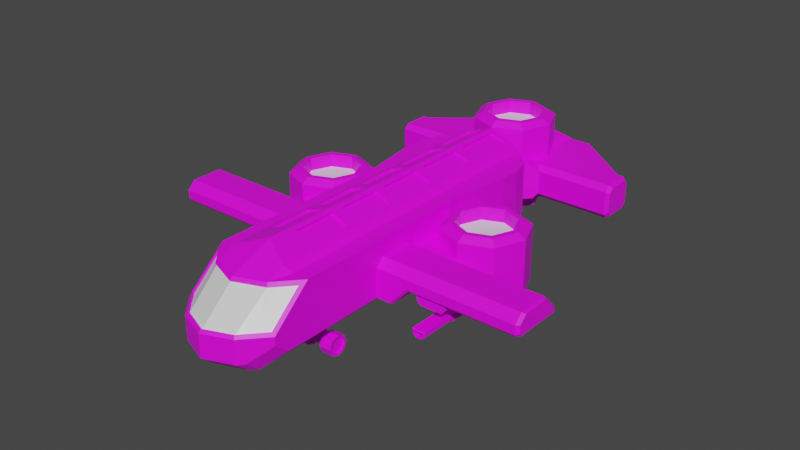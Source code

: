 # Source: VTOL.blend  (saved by Blender 2.91.10; exported with 4.5.12 LTS)
import bpy
from mathutils import Matrix  # noqa: F401  (used for matrix-valued properties, if any)

bpy.ops.wm.read_factory_settings(use_empty=True)
scene = bpy.context.scene
scene.name = 'Scene'

# ---- collections
col_collection = bpy.data.collections.new('Collection'); scene.collection.children.link(col_collection)

# ---- images (referenced by path relative to the original .blend; pixels are not part of the script)
import os
ASSET_DIR = os.environ.get("B2B_ASSET_DIR", "")  # directory of the original .blend (textures are referenced by path, not embedded)
HERE = os.path.dirname(os.path.abspath(__file__))  # packed textures are extracted next to this script under _unpacked/

def load_image(name, relpath, width, height, colorspace="sRGB"):
    """Load a texture the original file referenced (path relative to the .blend, or extracted next to this script)."""
    p = next((c for c in (os.path.join(HERE, relpath), os.path.join(ASSET_DIR, relpath)) if relpath and os.path.exists(c)), "")
    if p:
        img = bpy.data.images.load(p, check_existing=True)
        img.name = name
    else:  # same state as the original file: an image datablock whose file is absent (Cycles renders it pink)
        img = bpy.data.images.new(name, width, height)
        img.source = "FILE"
        img.filepath = "//" + (relpath or name)
    img.colorspace_settings.name = colorspace
    return img
img_green_team_png = load_image('green_team.png', 'green_team.png', 1024, 1024, 'sRGB')

# ---- materials (node trees are filled in below, after node groups)
mat_material_001 = bpy.data.materials.new('Material.001')
mat_material_001.use_transparent_shadow = False
mat_material = bpy.data.materials.new('Material')
mat_material.alpha_threshold = 0.0
mat_material.use_transparent_shadow = False
mat_material.line_color = (0.0, 0.0, 0.0, 1.0)

# ---- material node trees
mat_material_001.use_nodes = True; mat_material_001.node_tree.nodes.clear()
_N = mat_material_001.node_tree.nodes; _L = mat_material_001.node_tree.links
n0 = _N.new('ShaderNodeBsdfPrincipled'); n0.name = 'Principled BSDF'; n0.location = (10, 300)
n0.distribution = 'GGX'
n0.subsurface_method = 'BURLEY'
n0.inputs[3].default_value = 1.45
n0.inputs[27].default_value = (0.0, 0.0, 0.0, 1.0)
n0.inputs[28].default_value = 1.0
n1 = _N.new('ShaderNodeOutputMaterial'); n1.name = 'Material Output'; n1.location = (300, 300)
n2 = _N.new('ShaderNodeTexImage'); n2.name = 'Image Texture'; n2.location = (-280, 280)
n2.image = img_green_team_png
_L.new(n0.outputs[0], n1.inputs[0])
_L.new(n2.outputs[0], n0.inputs[0])
n1.is_active_output = True
mat_material.use_nodes = True; mat_material.node_tree.nodes.clear()
_N = mat_material.node_tree.nodes; _L = mat_material.node_tree.links
n0 = _N.new('ShaderNodeOutputMaterial'); n0.name = 'Material Output'; n0.location = (300, 300)
n1 = _N.new('ShaderNodeBsdfPrincipled'); n1.name = 'Principled BSDF'; n1.location = (10, 300)
n1.distribution = 'GGX'
n1.subsurface_method = 'BURLEY'
n1.inputs[2].default_value = 0.4
n1.inputs[3].default_value = 1.45
n1.inputs[27].default_value = (0.0, 0.0, 0.0, 1.0)
n1.inputs[28].default_value = 1.0
_L.new(n1.outputs[0], n0.inputs[0])
n0.is_active_output = True

# ---- world
world_world = bpy.data.worlds.new('World'); scene.world = world_world
world_world.use_nodes = True; world_world.node_tree.nodes.clear()
_N = world_world.node_tree.nodes; _L = world_world.node_tree.links
n0 = _N.new('ShaderNodeOutputWorld'); n0.name = 'World Output'; n0.location = (300, 300)
n1 = _N.new('ShaderNodeBackground'); n1.name = 'Background'; n1.location = (10, 300)
n1.inputs[0].default_value = (0.05088, 0.05088, 0.05088, 1.0)
_L.new(n1.outputs[0], n0.inputs[0])
n0.is_active_output = True
world_world.color = (0.05088, 0.05088, 0.05088)
world_world.use_sun_shadow = False
world_world.sun_shadow_jitter_overblur = 0.0

# ---- meshes
me_cube = bpy.data.meshes.new('Cube')
me_cube.from_pydata([(0.4206, 3.942, 0.005722), (0.4834, -4.046, 0.005722), (0.4834, 2.316, 0.7113), (0.4834, 2.316, -0.5893), (0.5082, -3.431, 0.5368), (0.0, 2.316, -0.5893), (0.0, -3.633, 0.5421), (0.0, 2.316, 0.8788), (0.4206, 3.942, 0.3056), (0.0, -4.18, 0.05289), (0.0, -3.71, -0.5893), (0.7877, -3.649, 0.06018), (0.4834, -3.71, -0.5893), (0.4834, -3.09, 0.7113), (0.7877, -3.114, 0.5347), (0.0, -2.858, 0.8788), (0.8426, -3.334, 0.005722), (0.8426, -2.71, 0.5893), (0.5736, 2.316, 0.5893), (0.5736, 2.316, -0.5893), (0.5736, 2.316, 0.005722), (0.604, -3.32, 0.5347), (0.5432, -3.919, 0.06019), (0.5736, -3.616, -0.5893), (0.5736, -2.995, 0.5893), (0.574, 2.316, -0.5893), (0.574, -3.615, -0.5893), (0.8426, -3.335, -0.3319), (0.8426, -2.527, 0.5893), (0.0, -2.527, 0.8788), (0.8426, -2.527, 0.005722), (0.0, -2.527, -0.5893), (0.4834, -2.527, -0.5893), (0.4834, -2.527, 0.7113), (0.5736, -2.527, 0.5893), (0.5736, -2.527, -0.5893), (0.574, -2.527, -0.5893), (0.8426, -2.527, -0.3319), (0.8426, 0.2902, 0.005722), (0.574, 0.2902, -0.5893), (0.8426, 0.2902, 0.5893), (0.0, 0.2902, 0.8788), (0.0, 0.2902, -0.5893), (0.4834, 0.2902, -0.5893), (0.4834, 0.2902, 0.7113), (0.5736, 0.2902, 0.5893), (0.5736, 0.2902, -0.5893), (0.8426, 0.2902, -0.3319), (0.8426, -1.604, 0.5893), (0.0, -1.604, 0.8788), (0.0, -1.604, -0.5893), (0.4834, -1.604, -0.5893), (0.4834, -1.604, 0.7113), (0.5736, -1.604, 0.5893), (0.5736, -1.604, -0.5893), (0.8426, -1.604, -0.3319), (0.8426, -1.604, 0.005722), (0.574, -1.604, -0.5893), (0.8426, -0.6569, 0.005722), (0.574, -0.6569, -0.5893), (0.8426, -0.6569, 0.5893), (0.0, -0.6569, 0.8788), (0.0, -0.6569, -0.5893), (0.4834, -0.6569, -0.5893), (0.4834, -0.6569, 0.7113), (0.5736, -0.6569, 0.5893), (0.5736, -0.6569, -0.5893), (0.8426, -0.6569, -0.3319), (0.4834, 2.316, 0.3585), (3.284, -0.728, -0.02902), (0.0, 2.316, 0.4422), (3.284, -1.55, 0.01537), (0.8426, -3.022, 0.2975), (0.7877, -3.348, 0.3277), (3.284, -0.728, 0.01537), (0.5736, 2.316, 0.2975), (0.8426, -2.527, 0.2975), (0.8426, 0.2902, 0.2975), (3.234, -0.6569, -0.04545), (3.234, -1.604, 0.005722), (3.234, -0.6569, 0.005722), (1.13, -0.6569, 0.005722), (1.13, -1.604, 0.005722), (1.13, -0.6569, -0.3319), (1.39, -1.604, 0.005722), (1.39, -0.6569, -0.04545), (1.39, -0.6569, 0.005722), (1.558, 0.7667, 0.1573), (1.558, 0.7667, -0.3142), (1.558, 0.5632, -0.5612), (1.558, 0.5388, 0.5049), (1.914, 0.4156, -0.5612), (1.897, 0.3984, 0.5049), (2.062, 0.05947, -0.5612), (2.038, 0.05947, 0.5049), (1.914, -0.2967, -0.5612), (1.897, -0.2795, 0.5049), (1.558, -0.4442, -0.5612), (1.558, -0.4199, 0.5049), (1.202, -0.2967, -0.5612), (1.219, -0.2795, 0.5049), (1.055, 0.05947, -0.5612), (1.079, 0.05947, 0.5049), (1.202, 0.4156, -0.5612), (1.219, 0.3984, 0.5049), (2.058, 0.5596, 0.1573), (2.058, 0.5596, -0.3142), (2.265, 0.05947, 0.1573), (2.265, 0.05947, -0.3142), (2.058, -0.4406, 0.1573), (2.058, -0.4406, -0.3142), (1.558, -0.6478, 0.1573), (1.558, -0.6478, -0.3142), (1.058, -0.4406, 0.1573), (1.058, -0.4406, -0.3142), (0.851, 0.05947, 0.1573), (0.851, 0.05947, -0.3142), (1.058, 0.5596, 0.1573), (1.058, 0.5596, -0.3142), (0.12, 0.1709, 0.1573), (0.12, 0.1709, -0.3142), (0.0, -0.3291, 0.1573), (0.0, -0.3291, -0.3142), (0.12, -0.8292, 0.1573), (0.12, -0.8292, -0.3142), (0.6201, -1.036, 0.1573), (0.6201, -1.036, -0.3142), (2.058, 0.5596, 0.414), (1.558, 0.7667, 0.414), (2.265, 0.05947, 0.414), (2.058, -0.4406, 0.414), (1.558, -0.6478, 0.414), (1.058, -0.4406, 0.414), (0.851, 0.05947, 0.414), (1.058, 0.5596, 0.414), (1.558, 0.7667, -0.5235), (2.058, 0.5596, -0.5235), (2.265, 0.05947, -0.5235), (2.058, -0.4406, -0.5235), (1.558, -0.6478, -0.5235), (1.058, -0.4406, -0.5235), (0.851, 0.05947, -0.5235), (1.058, 0.5596, -0.5235), (1.558, 0.6906, -0.5612), (2.005, 0.5057, -0.5612), (2.189, 0.05947, -0.5612), (2.005, -0.3868, -0.5612), (1.558, -0.5717, -0.5612), (1.112, -0.3868, -0.5612), (0.9271, 0.05947, -0.5612), (1.112, 0.5057, -0.5612), (1.558, 0.456, -0.7601), (1.839, 0.3399, -0.7601), (1.955, 0.05947, -0.7601), (1.839, -0.2209, -0.7601), (1.558, -0.337, -0.7601), (1.278, -0.2209, -0.7601), (1.162, 0.05947, -0.7601), (1.278, 0.3399, -0.7601), (1.558, 0.5632, -0.7601), (1.914, 0.4156, -0.7601), (2.062, 0.05947, -0.7601), (1.914, -0.2967, -0.7601), (1.558, -0.4442, -0.7601), (1.202, -0.2967, -0.7601), (1.055, 0.05947, -0.7601), (1.202, 0.4156, -0.7601), (1.558, 0.456, -0.3414), (1.839, 0.3399, -0.3414), (1.955, 0.05947, -0.3414), (1.839, -0.2209, -0.3414), (1.558, -0.337, -0.3414), (1.278, -0.2209, -0.3414), (1.162, 0.05947, -0.3414), (1.278, 0.3399, -0.3414), (0.4834, 2.316, -0.2918), (0.0, 2.316, -0.2918), (0.5736, 2.316, -0.2918), (0.4834, 2.605, 0.3585), (0.0, 2.605, 0.4422), (0.4834, 2.605, -0.2918), (0.0, 2.605, -0.2918), (0.0, 3.942, 0.3785), (0.5736, 4.084, 0.005722), (0.4206, 3.942, -0.2289), (0.0, 3.942, -0.2289), (0.9557, 3.992, -0.2918), (2.01, 2.605, 0.005722), (2.01, 3.243, 0.005722), (0.9557, 4.084, -0.2001), (0.9557, 4.084, 0.2059), (1.962, 0.4636, 0.5049), (1.558, 0.631, 0.5049), (2.13, 0.05947, 0.5049), (1.962, -0.3447, 0.5049), (1.558, -0.5121, 0.5049), (1.154, -0.3447, 0.5049), (0.9867, 0.05947, 0.5049), (1.154, 0.4636, 0.5049), (1.897, 0.3984, 0.2805), (1.558, 0.5388, 0.2805), (2.038, 0.05947, 0.2805), (1.897, -0.2795, 0.2805), (1.558, -0.4199, 0.2805), (1.219, -0.2795, 0.2805), (1.079, 0.05947, 0.2805), (1.219, 0.3984, 0.2805), (1.0, 1.303, 0.005722), (1.0, 1.303, 0.5893), (0.0, 1.303, 0.8788), (0.0, 1.303, -0.5893), (0.4834, 1.303, -0.5893), (0.4834, 1.303, 0.7113), (0.9958, 1.677, 0.005722), (0.5736, 1.303, 0.5893), (0.5736, 1.303, -0.5893), (0.9958, 1.677, 0.2975), (0.9958, 1.677, -0.3319), (1.0, 1.303, -0.3319), (0.9958, 1.677, 0.5893), (1.0, 1.303, 0.2975), (0.394, -1.699, 0.7422), (0.08937, -1.699, 0.8478), (0.08937, -2.433, 0.8478), (0.394, -2.433, 0.7422), (0.394, 1.208, 0.7422), (0.08937, 1.208, 0.8478), (0.08937, 0.3847, 0.8478), (0.394, 0.3847, 0.7422), (0.394, -0.7515, 0.7422), (0.08937, -0.7515, 0.8478), (0.08937, -1.509, 0.8478), (0.394, -1.509, 0.7422), (0.394, 0.1956, 0.7422), (0.08937, 0.1956, 0.8478), (0.08937, -0.5624, 0.8478), (0.394, -0.5624, 0.7422), (0.394, 2.221, 0.7422), (0.08937, 2.221, 0.8478), (0.08937, 1.398, 0.8478), (0.394, 1.398, 0.7422), (0.07585, -1.699, 0.8088), (0.07585, -2.433, 0.8088), (0.07585, 1.208, 0.8088), (0.07585, 0.3847, 0.8088), (0.07585, -0.7515, 0.8088), (0.07585, -1.509, 0.8088), (0.07585, 0.1956, 0.8088), (0.07585, -0.5624, 0.8088), (0.07585, 2.221, 0.8088), (0.07585, 1.398, 0.8088), (0.3805, -1.699, 0.7032), (0.3805, -2.433, 0.7032), (0.3805, 1.208, 0.7032), (0.3805, 0.3847, 0.7032), (0.3805, -0.7515, 0.7032), (0.3805, -1.509, 0.7032), (0.3805, 0.1956, 0.7032), (0.3805, -0.5624, 0.7032), (0.3805, 2.221, 0.7032), (0.3805, 1.398, 0.7032), (0.5, 3.536, 0.6274), (0.5, 3.536, 0.1559), (0.3561, 3.392, -0.466), (0.3388, 3.375, 0.975), (0.5036, 3.036, -0.466), (0.4792, 3.036, 0.975), (0.3561, 2.68, -0.466), (0.3388, 2.697, 0.975), (0.0, 2.532, -0.466), (0.0, 2.556, 0.975), (0.0, 3.539, -0.466), (0.0, 3.515, 0.975), (0.7071, 3.036, 0.6274), (0.7071, 3.036, 0.1559), (0.5, 2.536, 0.6274), (0.5, 2.536, 0.1559), (0.0, 2.329, 0.6274), (0.0, 2.329, 0.1559), (0.0, 3.743, 0.6274), (0.0, 3.743, 0.1559), (0.7071, 3.036, 0.8841), (0.5, 3.536, 0.8841), (0.5, 2.536, 0.8841), (0.0, 2.329, 0.8841), (0.0, 3.743, 0.8841), (0.5, 3.536, -0.4283), (0.7071, 3.036, -0.4283), (0.5, 2.536, -0.4283), (0.0, 2.329, -0.4283), (0.0, 3.743, -0.4283), (0.4462, 3.482, -0.466), (0.631, 3.036, -0.466), (0.4462, 2.589, -0.466), (0.0, 2.405, -0.466), (0.0, 3.667, -0.466), (0.2803, 3.316, -0.6648), (0.3964, 3.036, -0.6648), (0.2803, 2.755, -0.6648), (0.0, 2.639, -0.6648), (0.0, 3.432, -0.6648), (0.3561, 3.392, -0.6648), (0.5036, 3.036, -0.6648), (0.3561, 2.68, -0.6648), (0.0, 2.532, -0.6648), (0.0, 3.539, -0.6648), (0.2803, 3.316, -0.2462), (0.3964, 3.036, -0.2462), (0.2803, 2.755, -0.2462), (0.0, 2.639, -0.2462), (0.0, 3.432, -0.2462), (0.5714, 3.036, 0.975), (0.404, 3.44, 0.975), (0.404, 2.632, 0.975), (0.0, 2.464, 0.975), (0.0, 3.607, 0.975), (0.4792, 3.036, 0.7506), (0.3388, 3.375, 0.7506), (0.3388, 2.697, 0.7506), (0.0, 2.556, 0.7506), (0.0, 3.515, 0.7506), (0.5736, 2.349, 0.005722), (0.8295, 2.605, 0.005722), (0.5736, 2.349, 0.2975), (0.9557, 3.992, 0.2975), (0.5736, 2.861, 0.2975), (0.4834, 2.605, 0.3585), (0.9557, 4.084, 0.005722), (0.5736, 2.349, -0.2918), (0.4834, 2.605, -0.2918), (0.5736, 2.861, -0.2918), (0.8837, 2.052, 0.005722), (0.5753, 2.316, 0.005722), (0.8837, 2.052, 0.5893), (0.5753, 2.316, 0.5893), (0.5753, 2.316, -0.588), (0.8837, 2.052, -0.3319), (0.5753, 2.316, 0.2975), (0.8837, 2.052, 0.2975), (2.01, 2.697, 0.2975), (2.01, 2.605, 0.2059), (2.01, 3.243, 0.2059), (2.01, 3.151, 0.2975), (0.5736, 3.992, 0.2975), (0.5736, 4.084, 0.2059), (0.5581, 3.994, 0.308), (0.5736, 4.084, -0.2001), (0.5736, 3.992, -0.2918), (0.558, 3.993, -0.2918), (2.01, 2.605, -0.2001), (2.01, 2.697, -0.2918), (2.01, 3.151, -0.2918), (2.01, 3.243, -0.2001), (0.8295, 2.605, 0.2059), (0.7378, 2.697, 0.2975), (0.7647, 2.54, 0.2975), (0.7378, 2.697, -0.2918), (0.8295, 2.605, -0.2001), (0.7647, 2.54, -0.2918), (0.4834, 3.942, 0.3585), (0.4834, 3.942, 0.005722), (0.0, 3.942, 0.4422), (0.4834, 3.942, -0.2918), (0.0, 3.942, -0.2918), (0.0, 3.866, 0.3785), (0.0, 3.866, 0.005722), (0.4206, 3.866, 0.005722), (0.0, 3.866, -0.2289), (0.4206, 3.866, 0.3056), (0.4206, 3.866, -0.2289), (0.8426, -0.927, 0.2975), (0.8426, -0.6569, 0.02742), (0.8426, -0.3869, 0.2975), (0.8426, -0.6569, 0.5676), (3.234, -0.6569, 0.02742), (3.234, -0.927, 0.2975), (1.13, -0.927, 0.2975), (1.13, -0.6569, 0.02742), (1.39, -0.6569, 0.02742), (1.39, -0.927, 0.2975), (3.234, -1.604, 0.003624), (3.234, -1.561, -0.04545), (1.13, -1.561, -0.3319), (1.13, -1.604, -0.282), (1.087, -1.604, -0.3319), (1.39, -1.561, -0.04545), (1.39, -1.604, 0.003875), (0.8426, -1.604, 0.1597), (0.8426, -1.466, 0.2975), (0.8426, -1.604, 0.4353), (0.8426, -1.742, 0.2975), (3.234, -1.466, 0.2975), (3.234, -1.604, 0.1597), (1.13, -1.604, 0.1597), (1.13, -1.466, 0.2975), (1.39, -1.466, 0.2975), (1.39, -1.604, 0.1597), (0.4834, -3.393, 0.5893), (0.0, -3.581, 0.5893), (0.4586, -4.008, 0.0581), (0.0, -4.233, 0.005722), (0.8426, -3.321, 0.2975), (0.8426, -2.992, 0.5893), (0.5736, -3.292, 0.5893), (0.5736, -3.946, 0.005722), (0.8426, -3.649, 0.005722), (0.4429, -3.989, 0.03713), (0.0, -4.162, 0.03192), (0.5884, -3.301, 0.5138), (0.4926, -3.412, 0.5158), (0.0, -3.615, 0.5211), (0.5276, -3.9, 0.03922), (0.7721, -3.329, 0.3068), (0.772, -3.096, 0.5137), (0.772, -3.63, 0.03921), (3.284, -0.9623, 0.2684), (3.284, -0.728, 0.03419), (3.284, -1.512, -0.02902), (3.284, -1.55, 0.01355), (3.284, -1.55, 0.1489), (3.284, -1.43, 0.2684), (2.109, 2.605, 0.005722), (2.109, 3.243, 0.005722), (2.109, 3.151, 0.2975), (2.109, 3.243, 0.2059), (2.109, 3.243, -0.2001), (2.109, 3.151, -0.2918), (2.109, 2.697, -0.2918), (2.109, 2.605, -0.2001), (2.109, 2.605, 0.2059), (2.109, 2.697, 0.2975), (2.165, 2.659, 0.005335), (2.165, 3.189, 0.005335), (2.165, 3.113, 0.2478), (2.165, 3.189, 0.1717), (2.165, 3.189, -0.1658), (2.165, 3.113, -0.2419), (2.165, 2.735, -0.2419), (2.165, 2.659, -0.1658), (2.165, 2.659, 0.1717), (2.165, 2.735, 0.2478), (0.4834, -3.815, -0.5893), (0.4834, -4.046, -0.3927), (0.0, -4.004, -0.5893), (0.0, -4.233, -0.393), (0.5739, -3.713, -0.5893), (0.5736, -3.946, -0.3916), (0.8426, -3.65, -0.133), (0.8426, -3.417, -0.3319)], [], [(13, 15, 398, 397), (73, 14, 413, 412), (216, 219, 208, 220), (327, 190, 341, 188), (445, 26, 27, 448), (333, 334, 18, 214, 208, 219), (24, 13, 397, 403), (70, 7, 2, 68), (404, 446, 447, 405), (76, 28, 17, 72), (27, 16, 405, 447, 448), (12, 23, 445, 441), (14, 21, 408, 413), (72, 17, 402, 401), (31, 32, 12, 10), (34, 33, 13, 24), (35, 36, 26, 23), (33, 29, 15, 13), (28, 34, 24, 17), (442, 1, 400, 444), (9, 399, 406, 407), (349, 350, 427, 428), (10, 12, 441, 443), (17, 24, 403, 402), (32, 35, 23, 12), (68, 2, 18, 75), (23, 26, 445), (37, 30, 16, 27), (55, 56, 30, 37), (26, 36, 37, 27), (51, 54, 35, 32), (48, 53, 34, 28), (226, 227, 244, 243), (54, 57, 36, 35), (53, 52, 33, 34), (50, 51, 32, 31), (56, 387, 390, 76, 30), (220, 208, 40, 77), (210, 211, 43, 42), (214, 212, 44, 45), (215, 39, 46), (229, 230, 245, 255), (208, 214, 45, 40), (211, 215, 46, 43), (218, 207, 38, 47), (59, 39, 47, 67), (36, 57, 55, 37), (77, 40, 60, 373, 372), (62, 63, 51, 50), (65, 64, 52, 53), (66, 59, 57, 54), (224, 221, 251, 252), (60, 65, 53, 48), (63, 66, 54, 51), (81, 377, 378, 86), (47, 38, 58, 67), (43, 46, 66, 63), (40, 45, 65, 60), (238, 239, 250, 249), (46, 39, 59, 66), (45, 44, 64, 65), (42, 43, 63, 62), (370, 373, 60, 48, 389, 388), (57, 59, 67, 55), (396, 84, 79, 392), (393, 82, 84, 396), (207, 220, 77, 38), (370, 388, 394, 376), (323, 321, 322, 353, 355), (22, 11, 414, 411), (16, 72, 401, 405), (11, 73, 412, 414), (30, 76, 72, 16), (75, 20, 321, 323), (217, 213, 207, 218), (4, 6, 410, 409), (84, 386, 380, 79), (392, 79, 71, 419), (379, 395, 391, 375), (391, 392, 419, 420), (55, 67, 83, 382, 384), (85, 86, 80, 78), (67, 58, 81, 83), (382, 83, 85, 385), (82, 383, 386, 84), (390, 389, 48, 28, 76), (38, 77, 372, 371, 58), (86, 378, 374, 80), (83, 81, 86, 85), (56, 55, 384, 383, 82), (376, 394, 395, 379), (106, 105, 107, 108), (139, 112, 114, 140), (87, 128, 127, 105), (135, 88, 106, 136), (115, 117, 119, 121), (105, 127, 129, 107), (108, 107, 109, 110), (140, 114, 116, 141), (107, 129, 130, 109), (137, 108, 110, 138), (113, 115, 121, 123), (109, 130, 131, 111), (110, 109, 111, 112), (141, 116, 118, 142), (111, 131, 132, 113), (138, 110, 112, 139), (118, 117, 87, 88), (113, 132, 133, 115), (98, 96, 202, 203), (142, 118, 88, 135), (115, 133, 134, 117), (136, 106, 108, 137), (111, 113, 123, 125), (117, 134, 128, 87), (89, 91, 160, 159), (88, 87, 105, 106), (112, 111, 125, 126), (114, 112, 126, 124), (116, 114, 124, 122), (117, 118, 120, 119), (118, 116, 122, 120), (192, 191, 127, 128), (191, 193, 129, 127), (193, 194, 130, 129), (194, 195, 131, 130), (195, 196, 132, 131), (196, 197, 133, 132), (197, 198, 134, 133), (198, 192, 128, 134), (144, 143, 135, 136), (145, 144, 136, 137), (146, 145, 137, 138), (147, 146, 138, 139), (148, 147, 139, 140), (149, 148, 140, 141), (150, 149, 141, 142), (143, 150, 142, 135), (91, 89, 143, 144), (93, 91, 144, 145), (95, 93, 145, 146), (97, 95, 146, 147), (99, 97, 147, 148), (101, 99, 148, 149), (103, 101, 149, 150), (89, 103, 150, 143), (152, 153, 169, 168), (103, 89, 159, 166), (99, 101, 165, 164), (95, 97, 163, 162), (91, 93, 161, 160), (101, 103, 166, 165), (97, 99, 164, 163), (93, 95, 162, 161), (152, 151, 159, 160), (153, 152, 160, 161), (154, 153, 161, 162), (155, 154, 162, 163), (156, 155, 163, 164), (157, 156, 164, 165), (158, 157, 165, 166), (151, 158, 166, 159), (157, 158, 174, 173), (155, 156, 172, 171), (153, 154, 170, 169), (151, 152, 168, 167), (158, 151, 167, 174), (156, 157, 173, 172), (154, 155, 171, 170), (3, 175, 177, 19), (5, 176, 175, 3), (360, 359, 345, 344, 183), (179, 178, 359, 361), (175, 176, 181, 180), (70, 68, 178, 179), (184, 185, 367, 369), (356, 330, 347, 186, 351, 350), (178, 326, 325, 343, 345, 359), (8, 0, 366, 368), (177, 175, 180, 329, 328), (330, 329, 180, 362, 348, 347), (322, 357, 349, 187), (353, 322, 187, 340), (68, 75, 323, 326, 178), (189, 327, 188, 352), (362, 360, 183, 346, 348), (343, 325, 354, 339, 342, 324), (90, 92, 191, 192), (92, 94, 193, 191), (94, 96, 194, 193), (96, 98, 195, 194), (98, 100, 196, 195), (100, 102, 197, 196), (102, 104, 198, 197), (104, 90, 192, 198), (94, 92, 199, 201), (104, 102, 205, 206), (100, 98, 203, 204), (96, 94, 201, 202), (92, 90, 200, 199), (90, 104, 206, 200), (102, 100, 204, 205), (20, 75, 337, 332), (19, 177, 20, 332, 335, 25), (3, 19, 215, 211), (75, 18, 334, 337), (225, 226, 243, 253), (221, 222, 241, 251), (19, 25, 215), (18, 2, 212, 214), (5, 3, 211, 210), (215, 25, 335, 336, 217, 218), (39, 215, 218, 47), (52, 49, 222, 221), (49, 29, 223, 222), (29, 33, 224, 223), (33, 52, 221, 224), (212, 209, 226, 225), (209, 41, 227, 226), (41, 44, 228, 227), (44, 212, 225, 228), (64, 61, 230, 229), (61, 49, 231, 230), (49, 52, 232, 231), (52, 64, 229, 232), (44, 41, 234, 233), (41, 61, 235, 234), (61, 64, 236, 235), (64, 44, 233, 236), (2, 7, 238, 237), (7, 209, 239, 238), (209, 212, 240, 239), (212, 2, 237, 240), (251, 241, 242, 252), (253, 243, 244, 254), (255, 245, 246, 256), (257, 247, 248, 258), (259, 249, 250, 260), (228, 225, 253, 254), (233, 234, 247, 257), (223, 224, 252, 242), (232, 229, 255, 256), (237, 238, 249, 259), (227, 228, 254, 244), (234, 235, 248, 247), (236, 233, 257, 258), (222, 223, 242, 241), (338, 333, 219, 216), (231, 232, 256, 246), (240, 237, 259, 260), (235, 236, 258, 248), (230, 231, 246, 245), (336, 331, 213, 217), (239, 240, 260, 250), (331, 338, 216, 213), (274, 273, 275, 276), (261, 282, 281, 273), (286, 262, 274, 287), (273, 281, 283, 275), (276, 275, 277, 278), (275, 283, 284, 277), (288, 276, 278, 289), (280, 279, 261, 262), (290, 280, 262, 286), (287, 274, 276, 288), (279, 285, 282, 261), (263, 265, 302, 301), (262, 261, 273, 274), (312, 311, 281, 282), (311, 313, 283, 281), (313, 314, 284, 283), (315, 312, 282, 285), (292, 291, 286, 287), (293, 292, 287, 288), (294, 293, 288, 289), (291, 295, 290, 286), (265, 263, 291, 292), (267, 265, 292, 293), (269, 267, 293, 294), (263, 271, 295, 291), (297, 298, 308, 307), (271, 263, 301, 305), (265, 267, 303, 302), (267, 269, 304, 303), (297, 296, 301, 302), (298, 297, 302, 303), (299, 298, 303, 304), (296, 300, 305, 301), (306, 307, 308, 309, 310), (298, 299, 309, 308), (296, 297, 307, 306), (300, 296, 306, 310), (264, 266, 311, 312), (266, 268, 313, 311), (268, 270, 314, 313), (272, 264, 312, 315), (268, 266, 316, 318), (270, 268, 318, 319), (266, 264, 317, 316), (264, 272, 320, 317), (356, 358, 328, 329, 330), (321, 328, 358, 357, 322), (323, 355, 354, 325, 326), (346, 189, 186, 347), (20, 177, 328, 321), (338, 331, 332, 337), (335, 332, 331, 336), (333, 338, 337, 334), (213, 216, 220, 207), (343, 344, 345), (346, 347, 348), (353, 354, 355), (356, 357, 358), (324, 342, 341, 190), (189, 352, 351, 186), (356, 350, 349, 357), (339, 354, 353, 340), (340, 187, 421, 429), (343, 324, 190, 344), (346, 183, 327, 189), (183, 344, 190, 327), (0, 8, 359, 360), (8, 182, 361, 359), (184, 0, 360, 362), (185, 184, 362, 363), (367, 365, 366, 369), (365, 364, 368, 366), (182, 8, 368, 364), (0, 184, 369, 366), (370, 371, 372, 373), (379, 375, 374, 378), (370, 376, 377, 371), (376, 379, 378, 377), (58, 371, 377, 81), (382, 383, 384), (386, 383, 382, 385), (380, 386, 385, 381), (385, 85, 78, 381), (387, 388, 389, 390), (396, 392, 391, 395), (387, 393, 394, 388), (393, 396, 395, 394), (387, 56, 82, 393), (6, 4, 397, 398), (399, 9, 400, 1), (14, 73, 401, 402), (4, 21, 403, 397), (11, 22, 404, 405), (21, 14, 402, 403), (22, 399, 1, 404), (73, 11, 405, 401), (399, 22, 411, 406), (21, 4, 409, 408), (74, 416, 415, 420, 419, 71), (69, 74, 71, 418, 417), (80, 374, 416, 74), (380, 381, 417, 418), (381, 78, 69, 417), (78, 80, 74, 69), (375, 391, 420, 415), (374, 375, 415, 416), (79, 380, 418, 71), (429, 421, 431, 439), (427, 426, 436, 437), (188, 341, 424, 422), (352, 188, 422, 425), (351, 352, 425, 426), (341, 342, 423, 424), (350, 351, 426, 427), (342, 339, 430, 423), (187, 349, 428, 421), (339, 340, 429, 430), (431, 438, 437, 436, 435, 432), (440, 439, 431, 432, 434, 433), (428, 427, 437, 438), (421, 428, 438, 431), (422, 424, 434, 432), (430, 429, 439, 440), (424, 423, 433, 434), (425, 422, 432, 435), (423, 430, 440, 433), (426, 425, 435, 436), (443, 441, 442, 444), (441, 445, 446, 442), (447, 446, 445, 448), (1, 442, 446, 404)])
_uv = me_cube.uv_layers.new(name='UVMap')
_uv.uv.foreach_set('vector', [0.8506, 0.3096, 0.8506, 0.3096, 0.8506, 0.3096, 0.8506, 0.3096, 0.791, 0.505, 0.791, 0.505, 0.791, 0.505, 0.791, 0.505, 0.8565, 0.5178, 0.8565, 0.5178, 0.8565, 0.5178, 0.8565, 0.5178, 0.8193, 0.5046, 0.8193, 0.5046, 0.8193, 0.5046, 0.8193, 0.5046, 0.1833, 0.496, 0.1833, 0.496, 0.1833, 0.496, 0.1833, 0.496, 0.1627, 0.5, 0.1627, 0.5, 0.1627, 0.5, 0.1627, 0.5, 0.1627, 0.5, 0.1627, 0.5, 0.8506, 0.3096, 0.8506, 0.3096, 0.8506, 0.3096, 0.8506, 0.3096, 0.8506, 0.3096, 0.8506, 0.3096, 0.8506, 0.3096, 0.8506, 0.3096, 0.1833, 0.496, 0.1833, 0.496, 0.1833, 0.496, 0.1833, 0.496, 0.8565, 0.5178, 0.8565, 0.5178, 0.8565, 0.5178, 0.8565, 0.5178, 0.8506, 0.3096, 0.8506, 0.3096, 0.8506, 0.3096, 0.8506, 0.3096, 0.8506, 0.3096, 0.8506, 0.3096, 0.8506, 0.3096, 0.8506, 0.3096, 0.8506, 0.3096, 0.791, 0.505, 0.791, 0.505, 0.791, 0.505, 0.791, 0.505, 0.8506, 0.3096, 0.8506, 0.3096, 0.8506, 0.3096, 0.8506, 0.3096, 0.7877, 0.2986, 0.7877, 0.2986, 0.7877, 0.2986, 0.7877, 0.2986, 0.8506, 0.3096, 0.8506, 0.3096, 0.8506, 0.3096, 0.8506, 0.3096, 0.8506, 0.3096, 0.8506, 0.3096, 0.8506, 0.3096, 0.8506, 0.3096, 0.8506, 0.3096, 0.8506, 0.3096, 0.8506, 0.3096, 0.8506, 0.3096, 0.1627, 0.4911, 0.1627, 0.4911, 0.1627, 0.4911, 0.1627, 0.4911, 0.8506, 0.3096, 0.8506, 0.3096, 0.8506, 0.3096, 0.8506, 0.3096, 0.791, 0.505, 0.791, 0.505, 0.791, 0.505, 0.791, 0.505, 0.8506, 0.3096, 0.8506, 0.3096, 0.8506, 0.3096, 0.8506, 0.3096, 0.8506, 0.3096, 0.8506, 0.3096, 0.8506, 0.3096, 0.8506, 0.3096, 0.1627, 0.4911, 0.1627, 0.4911, 0.1627, 0.4911, 0.1627, 0.4911, 0.8506, 0.3096, 0.8506, 0.3096, 0.8506, 0.3096, 0.8506, 0.3096, 0.8506, 0.3096, 0.8506, 0.3096, 0.8506, 0.3096, 0.8506, 0.3096, 0.8506, 0.3096, 0.8506, 0.3096, 0.8506, 0.3096, 0.8565, 0.5178, 0.8565, 0.5178, 0.8565, 0.5178, 0.8565, 0.5178, 0.8565, 0.5178, 0.8565, 0.5178, 0.8565, 0.5178, 0.8565, 0.5178, 0.1833, 0.496, 0.1833, 0.496, 0.1833, 0.496, 0.1833, 0.496, 0.8506, 0.3096, 0.8506, 0.3096, 0.8506, 0.3096, 0.8506, 0.3096, 0.1627, 0.5, 0.1627, 0.5, 0.1627, 0.5, 0.1627, 0.5, 0.8307, 0.883, 0.8307, 0.883, 0.8307, 0.883, 0.8307, 0.883, 0.8506, 0.3096, 0.8506, 0.3096, 0.8506, 0.3096, 0.8506, 0.3096, 0.8506, 0.3096, 0.8506, 0.3096, 0.8506, 0.3096, 0.8506, 0.3096, 0.8506, 0.3096, 0.8506, 0.3096, 0.8506, 0.3096, 0.8506, 0.3096, 0.8565, 0.5178, 0.8565, 0.5178, 0.8565, 0.5178, 0.8565, 0.5178, 0.8565, 0.5178, 0.8565, 0.5178, 0.8565, 0.5178, 0.8565, 0.5178, 0.8565, 0.5178, 0.8506, 0.3096, 0.8506, 0.3096, 0.8506, 0.3096, 0.8506, 0.3096, 0.8506, 0.3096, 0.8506, 0.3096, 0.8506, 0.3096, 0.8506, 0.3096, 0.8506, 0.3096, 0.8506, 0.3096, 0.8506, 0.3096, 0.8307, 0.883, 0.8307, 0.883, 0.8307, 0.883, 0.8307, 0.883, 0.1627, 0.5, 0.1627, 0.5, 0.1627, 0.5, 0.1627, 0.5, 0.8506, 0.3096, 0.8506, 0.3096, 0.8506, 0.3096, 0.8506, 0.3096, 0.8565, 0.5178, 0.8565, 0.5178, 0.8565, 0.5178, 0.8565, 0.5178, 0.1833, 0.496, 0.1833, 0.496, 0.1833, 0.496, 0.1833, 0.496, 0.1833, 0.496, 0.1833, 0.496, 0.1833, 0.496, 0.1833, 0.496, 0.8565, 0.5178, 0.8565, 0.5178, 0.8565, 0.5178, 0.8565, 0.5178, 0.8565, 0.5178, 0.8506, 0.3096, 0.8506, 0.3096, 0.8506, 0.3096, 0.8506, 0.3096, 0.8506, 0.3096, 0.8506, 0.3096, 0.8506, 0.3096, 0.8506, 0.3096, 0.8506, 0.3096, 0.8506, 0.3096, 0.8506, 0.3096, 0.8506, 0.3096, 0.8307, 0.883, 0.8307, 0.883, 0.8307, 0.883, 0.8307, 0.883, 0.1627, 0.5, 0.1627, 0.5, 0.1627, 0.5, 0.1627, 0.5, 0.8506, 0.3096, 0.8506, 0.3096, 0.8506, 0.3096, 0.8506, 0.3096, 0.8506, 0.3096, 0.8506, 0.3096, 0.8506, 0.3096, 0.8506, 0.3096, 0.8506, 0.3096, 0.8506, 0.3096, 0.8506, 0.3096, 0.8506, 0.3096, 0.8506, 0.3096, 0.8506, 0.3096, 0.8506, 0.3096, 0.8506, 0.3096, 0.1627, 0.5, 0.1627, 0.5, 0.1627, 0.5, 0.1627, 0.5, 0.8307, 0.883, 0.8307, 0.883, 0.8307, 0.883, 0.8307, 0.883, 0.8506, 0.3096, 0.8506, 0.3096, 0.8506, 0.3096, 0.8506, 0.3096, 0.8506, 0.3096, 0.8506, 0.3096, 0.8506, 0.3096, 0.8506, 0.3096, 0.8506, 0.3096, 0.8506, 0.3096, 0.8506, 0.3096, 0.8506, 0.3096, 0.8565, 0.5178, 0.8565, 0.5178, 0.8565, 0.5178, 0.8565, 0.5178, 0.8565, 0.5178, 0.8565, 0.5178, 0.1833, 0.496, 0.1833, 0.496, 0.1833, 0.496, 0.1833, 0.496, 0.8381, 0.4971, 0.8381, 0.4971, 0.8381, 0.4971, 0.8381, 0.4971, 0.8381, 0.4971, 0.8381, 0.4971, 0.8381, 0.4971, 0.8381, 0.4971, 0.8565, 0.5178, 0.8565, 0.5178, 0.8565, 0.5178, 0.8565, 0.5178, 0.8506, 0.3096, 0.8506, 0.3096, 0.8506, 0.3096, 0.8506, 0.3096, 0.8193, 0.5046, 0.8193, 0.5046, 0.8193, 0.5046, 0.8193, 0.5046, 0.8193, 0.5046, 0.1833, 0.496, 0.1833, 0.496, 0.1833, 0.496, 0.1833, 0.496, 0.8506, 0.3096, 0.8506, 0.3096, 0.8506, 0.3096, 0.8506, 0.3096, 0.791, 0.505, 0.791, 0.505, 0.791, 0.505, 0.791, 0.505, 0.8565, 0.5178, 0.8565, 0.5178, 0.8565, 0.5178, 0.8565, 0.5178, 0.8506, 0.3096, 0.8506, 0.3096, 0.8506, 0.3096, 0.8506, 0.3096, 0.8565, 0.5178, 0.8565, 0.5178, 0.8565, 0.5178, 0.8565, 0.5178, 0.791, 0.505, 0.791, 0.505, 0.791, 0.505, 0.791, 0.505, 0.8506, 0.3096, 0.8506, 0.3096, 0.8506, 0.3096, 0.8506, 0.3096, 0.8381, 0.4971, 0.8381, 0.4971, 0.8381, 0.4971, 0.8381, 0.4971, 0.8506, 0.3096, 0.8506, 0.3096, 0.8506, 0.3096, 0.8506, 0.3096, 0.8381, 0.4971, 0.8381, 0.4971, 0.8381, 0.4971, 0.8381, 0.4971, 0.8506, 0.3096, 0.8506, 0.3096, 0.8506, 0.3096, 0.8506, 0.3096, 0.8506, 0.3096, 0.8506, 0.3096, 0.8506, 0.3096, 0.8506, 0.3096, 0.8506, 0.3096, 0.8506, 0.3096, 0.8506, 0.3096, 0.8506, 0.3096, 0.8506, 0.3096, 0.8506, 0.3096, 0.8506, 0.3096, 0.8506, 0.3096, 0.8506, 0.3096, 0.8506, 0.3096, 0.8506, 0.3096, 0.8506, 0.3096, 0.8506, 0.3096, 0.8565, 0.5178, 0.8565, 0.5178, 0.8565, 0.5178, 0.8565, 0.5178, 0.8565, 0.5178, 0.8565, 0.5178, 0.8565, 0.5178, 0.8565, 0.5178, 0.8565, 0.5178, 0.8565, 0.5178, 0.8506, 0.3096, 0.8506, 0.3096, 0.8506, 0.3096, 0.8506, 0.3096, 0.8506, 0.3096, 0.8506, 0.3096, 0.8506, 0.3096, 0.8506, 0.3096, 0.8506, 0.3096, 0.8506, 0.3096, 0.8506, 0.3096, 0.8506, 0.3096, 0.8506, 0.3096, 0.8506, 0.3096, 0.8506, 0.3096, 0.8506, 0.3096, 0.8506, 0.3096, 0.08661, 0.6786, 0.08661, 0.6786, 0.08661, 0.6786, 0.08661, 0.6786, 0.8506, 0.3096, 0.8506, 0.3096, 0.8506, 0.3096, 0.8506, 0.3096, 0.8506, 0.3096, 0.8506, 0.3096, 0.8506, 0.3096, 0.8506, 0.3096, 0.8506, 0.3096, 0.8506, 0.3096, 0.8506, 0.3096, 0.8506, 0.3096, 0.8506, 0.3096, 0.8506, 0.3096, 0.8506, 0.3096, 0.8506, 0.3096, 0.8506, 0.3096, 0.8506, 0.3096, 0.8506, 0.3096, 0.8506, 0.3096, 0.08661, 0.6786, 0.08661, 0.6786, 0.08661, 0.6786, 0.08661, 0.6786, 0.8506, 0.3096, 0.8506, 0.3096, 0.8506, 0.3096, 0.8506, 0.3096, 0.8506, 0.3096, 0.8506, 0.3096, 0.8506, 0.3096, 0.8506, 0.3096, 0.8506, 0.3096, 0.8506, 0.3096, 0.8506, 0.3096, 0.8506, 0.3096, 0.8506, 0.3096, 0.8506, 0.3096, 0.8506, 0.3096, 0.8506, 0.3096, 0.8506, 0.3096, 0.8506, 0.3096, 0.8506, 0.3096, 0.8506, 0.3096, 0.08661, 0.6786, 0.08661, 0.6786, 0.08661, 0.6786, 0.08661, 0.6786, 0.8506, 0.3096, 0.8506, 0.3096, 0.8506, 0.3096, 0.8506, 0.3096, 0.8506, 0.3096, 0.8506, 0.3096, 0.8506, 0.3096, 0.8506, 0.3096, 0.8506, 0.3096, 0.8506, 0.3096, 0.8506, 0.3096, 0.8506, 0.3096, 0.08661, 0.6786, 0.08661, 0.6786, 0.08661, 0.6786, 0.08661, 0.6786, 0.8506, 0.3096, 0.8506, 0.3096, 0.8506, 0.3096, 0.8506, 0.3096, 0.8506, 0.3096, 0.8506, 0.3096, 0.8506, 0.3096, 0.8506, 0.3096, 0.8506, 0.3096, 0.8506, 0.3096, 0.8506, 0.3096, 0.8506, 0.3096, 0.8506, 0.3096, 0.8506, 0.3096, 0.8506, 0.3096, 0.8506, 0.3096, 0.8506, 0.3096, 0.8506, 0.3096, 0.8506, 0.3096, 0.8506, 0.3096, 0.8506, 0.3096, 0.8506, 0.3096, 0.8506, 0.3096, 0.8506, 0.3096, 0.8506, 0.3096, 0.8506, 0.3096, 0.8506, 0.3096, 0.8506, 0.3096, 0.8506, 0.3096, 0.8506, 0.3096, 0.8506, 0.3096, 0.8506, 0.3096, 0.08661, 0.6786, 0.08661, 0.6786, 0.08661, 0.6786, 0.08661, 0.6786, 0.08661, 0.6786, 0.08661, 0.6786, 0.08661, 0.6786, 0.08661, 0.6786, 0.8506, 0.3096, 0.8506, 0.3096, 0.8506, 0.3096, 0.8506, 0.3096, 0.8506, 0.3096, 0.8506, 0.3096, 0.8506, 0.3096, 0.8506, 0.3096, 0.08661, 0.6786, 0.08661, 0.6786, 0.08661, 0.6786, 0.08661, 0.6786, 0.8506, 0.3096, 0.8506, 0.3096, 0.8506, 0.3096, 0.8506, 0.3096, 0.8506, 0.3096, 0.8506, 0.3096, 0.8506, 0.3096, 0.8506, 0.3096, 0.8506, 0.3096, 0.8506, 0.3096, 0.8506, 0.3096, 0.8506, 0.3096, 0.8506, 0.3096, 0.8506, 0.3096, 0.8506, 0.3096, 0.8506, 0.3096, 0.8506, 0.3096, 0.8506, 0.3096, 0.8506, 0.3096, 0.8506, 0.3096, 0.8506, 0.3096, 0.8506, 0.3096, 0.8506, 0.3096, 0.8506, 0.3096, 0.8506, 0.3096, 0.8506, 0.3096, 0.8506, 0.3096, 0.8506, 0.3096, 0.8506, 0.3096, 0.8506, 0.3096, 0.8506, 0.3096, 0.8506, 0.3096, 0.8506, 0.3096, 0.8506, 0.3096, 0.8506, 0.3096, 0.8506, 0.3096, 0.8506, 0.3096, 0.8506, 0.3096, 0.8506, 0.3096, 0.8506, 0.3096, 0.8506, 0.3096, 0.8506, 0.3096, 0.8506, 0.3096, 0.8506, 0.3096, 0.8506, 0.3096, 0.8506, 0.3096, 0.8506, 0.3096, 0.8506, 0.3096, 0.8506, 0.3096, 0.8506, 0.3096, 0.8506, 0.3096, 0.8506, 0.3096, 0.8506, 0.3096, 0.8506, 0.3096, 0.8506, 0.3096, 0.8506, 0.3096, 0.8506, 0.3096, 0.8506, 0.3096, 0.8506, 0.3096, 0.8506, 0.3096, 0.8506, 0.3096, 0.8506, 0.3096, 0.8506, 0.3096, 0.8506, 0.3096, 0.8506, 0.3096, 0.8506, 0.3096, 0.8506, 0.3096, 0.8506, 0.3096, 0.8506, 0.3096, 0.8506, 0.3096, 0.8506, 0.3096, 0.8506, 0.3096, 0.8506, 0.3096, 0.8506, 0.3096, 0.8506, 0.3096, 0.8506, 0.3096, 0.8506, 0.3096, 0.8506, 0.3096, 0.8506, 0.3096, 0.8506, 0.3096, 0.8506, 0.3096, 0.8506, 0.3096, 0.8506, 0.3096, 0.8506, 0.3096, 0.8506, 0.3096, 0.8506, 0.3096, 0.8506, 0.3096, 0.8506, 0.3096, 0.8506, 0.3096, 0.8506, 0.3096, 0.8506, 0.3096, 0.8506, 0.3096, 0.8506, 0.3096, 0.8506, 0.3096, 0.8506, 0.3096, 0.8506, 0.3096, 0.8506, 0.3096, 0.8506, 0.3096, 0.8506, 0.3096, 0.8506, 0.3096, 0.8506, 0.3096, 0.8506, 0.3096, 0.8506, 0.3096, 0.8506, 0.3096, 0.8506, 0.3096, 0.8506, 0.3096, 0.8506, 0.3096, 0.8506, 0.3096, 0.8506, 0.3096, 0.8506, 0.3096, 0.8506, 0.3096, 0.8506, 0.3096, 0.8506, 0.3096, 0.8506, 0.3096, 0.8506, 0.3096, 0.8506, 0.3096, 0.8506, 0.3096, 0.8506, 0.3096, 0.8506, 0.3096, 0.8506, 0.3096, 0.8506, 0.3096, 0.8506, 0.3096, 0.8506, 0.3096, 0.8506, 0.3096, 0.8506, 0.3096, 0.8506, 0.3096, 0.8506, 0.3096, 0.8506, 0.3096, 0.8506, 0.3096, 0.8506, 0.3096, 0.8506, 0.3096, 0.8506, 0.3096, 0.8506, 0.3096, 0.8506, 0.3096, 0.8506, 0.3096, 0.8506, 0.3096, 0.8506, 0.3096, 0.8506, 0.3096, 0.8506, 0.3096, 0.8506, 0.3096, 0.8506, 0.3096, 0.8506, 0.3096, 0.8506, 0.3096, 0.8506, 0.3096, 0.8506, 0.3096, 0.8506, 0.3096, 0.8506, 0.3096, 0.8506, 0.3096, 0.8506, 0.3096, 0.8506, 0.3096, 0.8506, 0.3096, 0.8506, 0.3096, 0.8506, 0.3096, 0.8506, 0.3096, 0.8506, 0.3096, 0.8506, 0.3096, 0.8506, 0.3096, 0.8506, 0.3096, 0.8506, 0.3096, 0.8506, 0.3096, 0.8506, 0.3096, 0.8506, 0.3096, 0.8506, 0.3096, 0.8506, 0.3096, 0.8506, 0.3096, 0.8506, 0.3096, 0.8506, 0.3096, 0.8506, 0.3096, 0.8506, 0.3096, 0.8506, 0.3096, 0.8506, 0.3096, 0.8506, 0.3096, 0.8506, 0.3096, 0.8506, 0.3096, 0.8506, 0.3096, 0.8506, 0.3096, 0.8506, 0.3096, 0.8506, 0.3096, 0.8506, 0.3096, 0.8506, 0.3096, 0.8506, 0.3096, 0.8506, 0.3096, 0.8506, 0.3096, 0.8506, 0.3096, 0.8506, 0.3096, 0.8506, 0.3096, 0.8506, 0.3096, 0.8506, 0.3096, 0.8506, 0.3096, 0.8506, 0.3096, 0.8506, 0.3096, 0.8506, 0.3096, 0.8506, 0.3096, 0.8506, 0.3096, 0.8506, 0.3096, 0.8506, 0.3096, 0.8506, 0.3096, 0.8506, 0.3096, 0.8506, 0.3096, 0.8506, 0.3096, 0.8506, 0.3096, 0.8506, 0.3096, 0.8506, 0.3096, 0.8506, 0.3096, 0.8506, 0.3096, 0.8506, 0.3096, 0.8506, 0.3096, 0.8506, 0.3096, 0.8506, 0.3096, 0.8506, 0.3096, 0.8506, 0.3096, 0.8506, 0.3096, 0.8506, 0.3096, 0.8506, 0.3096, 0.8506, 0.3096, 0.8506, 0.3096, 0.8506, 0.3096, 0.8506, 0.3096, 0.8506, 0.3096, 0.8506, 0.3096, 0.8506, 0.3096, 0.8506, 0.3096, 0.8506, 0.3096, 0.8506, 0.3096, 0.8506, 0.3096, 0.8506, 0.3096, 0.8506, 0.3096, 0.8506, 0.3096, 0.8506, 0.3096, 0.8506, 0.3096, 0.8506, 0.3096, 0.8506, 0.3096, 0.8506, 0.3096, 0.8506, 0.3096, 0.8506, 0.3096, 0.8506, 0.3096, 0.8506, 0.3096, 0.8506, 0.3096, 0.8506, 0.3096, 0.8506, 0.3096, 0.8506, 0.3096, 0.8506, 0.3096, 0.8506, 0.3096, 0.8506, 0.3096, 0.8506, 0.3096, 0.8506, 0.3096, 0.8506, 0.3096, 0.8506, 0.3096, 0.8193, 0.5046, 0.8193, 0.5046, 0.8193, 0.5046, 0.8193, 0.5046, 0.8193, 0.5046, 0.8193, 0.5046, 0.8193, 0.5046, 0.8193, 0.5046, 0.8506, 0.3096, 0.8506, 0.3096, 0.8506, 0.3096, 0.8506, 0.3096, 0.8506, 0.3096, 0.8193, 0.5046, 0.8193, 0.5046, 0.8193, 0.5046, 0.8193, 0.5046, 0.8506, 0.3096, 0.8506, 0.3096, 0.8506, 0.3096, 0.8506, 0.3096, 0.8506, 0.3096, 0.8506, 0.3096, 0.8506, 0.3096, 0.8506, 0.3096, 0.8506, 0.3096, 0.8506, 0.3096, 0.8506, 0.3096, 0.8506, 0.3096, 0.8506, 0.3096, 0.8506, 0.3096, 0.8506, 0.3096, 0.8506, 0.3096, 0.8506, 0.3096, 0.8506, 0.3096, 0.8506, 0.3096, 0.8506, 0.3096, 0.8506, 0.3096, 0.8506, 0.3096, 0.8506, 0.3096, 0.8506, 0.3096, 0.8506, 0.3096, 0.8506, 0.3096, 0.8506, 0.3096, 0.8506, 0.3096, 0.8506, 0.3096, 0.8506, 0.3096, 0.8506, 0.3096, 0.8506, 0.3096, 0.8506, 0.3096, 0.8506, 0.3096, 0.8506, 0.3096, 0.8506, 0.3096, 0.8506, 0.3096, 0.8506, 0.3096, 0.8506, 0.3096, 0.8506, 0.3096, 0.8506, 0.3096, 0.8506, 0.3096, 0.8506, 0.3096, 0.8506, 0.3096, 0.8506, 0.3096, 0.8506, 0.3096, 0.8506, 0.3096, 0.8506, 0.3096, 0.8506, 0.3096, 0.8506, 0.3096, 0.8506, 0.3096, 0.8506, 0.3096, 0.8506, 0.3096, 0.8506, 0.3096, 0.8506, 0.3096, 0.8506, 0.3096, 0.8506, 0.3096, 0.8506, 0.3096, 0.8506, 0.3096, 0.8506, 0.3096, 0.8506, 0.3096, 0.8506, 0.3096, 0.8506, 0.3096, 0.8506, 0.3096, 0.8506, 0.3096, 0.8506, 0.3096, 0.8506, 0.3096, 0.8506, 0.3096, 0.8506, 0.3096, 0.8506, 0.3096, 0.8506, 0.3096, 0.8506, 0.3096, 0.8506, 0.3096, 0.8506, 0.3096, 0.8506, 0.3096, 0.8506, 0.3096, 0.8506, 0.3096, 0.8506, 0.3096, 0.8506, 0.3096, 0.8506, 0.3096, 0.8506, 0.3096, 0.8506, 0.3096, 0.8506, 0.3096, 0.8506, 0.3096, 0.8506, 0.3096, 0.8506, 0.3096, 0.8506, 0.3096, 0.8506, 0.3096, 0.8506, 0.3096, 0.8307, 0.883, 0.8307, 0.883, 0.8307, 0.883, 0.8307, 0.883, 0.8307, 0.883, 0.8307, 0.883, 0.8307, 0.883, 0.8307, 0.883, 0.8506, 0.3096, 0.8506, 0.3096, 0.8506, 0.3096, 0.8506, 0.3096, 0.8506, 0.3096, 0.8506, 0.3096, 0.8506, 0.3096, 0.8506, 0.3096, 0.8506, 0.3096, 0.8506, 0.3096, 0.8506, 0.3096, 0.1833, 0.496, 0.1833, 0.496, 0.1833, 0.496, 0.1833, 0.496, 0.1833, 0.496, 0.1833, 0.496, 0.1833, 0.496, 0.1833, 0.496, 0.1833, 0.496, 0.1833, 0.496, 0.8506, 0.3096, 0.8506, 0.3096, 0.8506, 0.3096, 0.8506, 0.3096, 0.8506, 0.3096, 0.8506, 0.3096, 0.8506, 0.3096, 0.8506, 0.3096, 0.8506, 0.3096, 0.8506, 0.3096, 0.8506, 0.3096, 0.8506, 0.3096, 0.8506, 0.3096, 0.8506, 0.3096, 0.8506, 0.3096, 0.8506, 0.3096, 0.8506, 0.3096, 0.8506, 0.3096, 0.8506, 0.3096, 0.8506, 0.3096, 0.8506, 0.3096, 0.8506, 0.3096, 0.8506, 0.3096, 0.8506, 0.3096, 0.8506, 0.3096, 0.8506, 0.3096, 0.8506, 0.3096, 0.8506, 0.3096, 0.8506, 0.3096, 0.8506, 0.3096, 0.8506, 0.3096, 0.8506, 0.3096, 0.8506, 0.3096, 0.8506, 0.3096, 0.8506, 0.3096, 0.8506, 0.3096, 0.8506, 0.3096, 0.8506, 0.3096, 0.8506, 0.3096, 0.8506, 0.3096, 0.8506, 0.3096, 0.8506, 0.3096, 0.8506, 0.3096, 0.8506, 0.3096, 0.8506, 0.3096, 0.8506, 0.3096, 0.8506, 0.3096, 0.8506, 0.3096, 0.8506, 0.3096, 0.8506, 0.3096, 0.8506, 0.3096, 0.8506, 0.3096, 0.8506, 0.3096, 0.8506, 0.3096, 0.8506, 0.3096, 0.8506, 0.3096, 0.8506, 0.3096, 0.8506, 0.3096, 0.8506, 0.3096, 0.8506, 0.3096, 0.8506, 0.3096, 0.8506, 0.3096, 0.8506, 0.3096, 0.8506, 0.3096, 0.8506, 0.3096, 0.8506, 0.3096, 0.8506, 0.3096, 0.8506, 0.3096, 0.8506, 0.3096, 0.8506, 0.3096, 0.8506, 0.3096, 0.8506, 0.3096, 0.8506, 0.3096, 0.8506, 0.3096, 0.8506, 0.3096, 0.8506, 0.3096, 0.8506, 0.3096, 0.8506, 0.3096, 0.8506, 0.3096, 0.8506, 0.3096, 0.8307, 0.883, 0.8307, 0.883, 0.8307, 0.883, 0.8307, 0.883, 0.8307, 0.883, 0.8307, 0.883, 0.8307, 0.883, 0.8307, 0.883, 0.8307, 0.883, 0.8307, 0.883, 0.8307, 0.883, 0.8307, 0.883, 0.8307, 0.883, 0.8307, 0.883, 0.8307, 0.883, 0.8307, 0.883, 0.8307, 0.883, 0.8307, 0.883, 0.8307, 0.883, 0.8307, 0.883, 0.8307, 0.883, 0.8307, 0.883, 0.8307, 0.883, 0.8307, 0.883, 0.8307, 0.883, 0.8307, 0.883, 0.8307, 0.883, 0.8307, 0.883, 0.8307, 0.883, 0.8307, 0.883, 0.8307, 0.883, 0.8307, 0.883, 0.8307, 0.883, 0.8307, 0.883, 0.8307, 0.883, 0.8307, 0.883, 0.8307, 0.883, 0.8307, 0.883, 0.8307, 0.883, 0.8307, 0.883, 0.8307, 0.883, 0.8307, 0.883, 0.8307, 0.883, 0.8307, 0.883, 0.8307, 0.883, 0.8307, 0.883, 0.8307, 0.883, 0.8307, 0.883, 0.8307, 0.883, 0.8307, 0.883, 0.8307, 0.883, 0.8307, 0.883, 0.8307, 0.883, 0.8307, 0.883, 0.8307, 0.883, 0.8307, 0.883, 0.8565, 0.5178, 0.8565, 0.5178, 0.8565, 0.5178, 0.8565, 0.5178, 0.8307, 0.883, 0.8307, 0.883, 0.8307, 0.883, 0.8307, 0.883, 0.8307, 0.883, 0.8307, 0.883, 0.8307, 0.883, 0.8307, 0.883, 0.8307, 0.883, 0.8307, 0.883, 0.8307, 0.883, 0.8307, 0.883, 0.8307, 0.883, 0.8307, 0.883, 0.8307, 0.883, 0.8307, 0.883, 0.8565, 0.5178, 0.8565, 0.5178, 0.8565, 0.5178, 0.8565, 0.5178, 0.8307, 0.883, 0.8307, 0.883, 0.8307, 0.883, 0.8307, 0.883, 0.8565, 0.5178, 0.8565, 0.5178, 0.8565, 0.5178, 0.8565, 0.5178, 0.161, 0.6846, 0.161, 0.6846, 0.161, 0.6846, 0.161, 0.6846, 0.8506, 0.3096, 0.8506, 0.3096, 0.8506, 0.3096, 0.8506, 0.3096, 0.8506, 0.3096, 0.8506, 0.3096, 0.8506, 0.3096, 0.8506, 0.3096, 0.8506, 0.3096, 0.8506, 0.3096, 0.8506, 0.3096, 0.8506, 0.3096, 0.161, 0.6846, 0.161, 0.6846, 0.161, 0.6846, 0.161, 0.6846, 0.8506, 0.3096, 0.8506, 0.3096, 0.8506, 0.3096, 0.8506, 0.3096, 0.8506, 0.3096, 0.8506, 0.3096, 0.8506, 0.3096, 0.8506, 0.3096, 0.161, 0.6846, 0.161, 0.6846, 0.161, 0.6846, 0.161, 0.6846, 0.8506, 0.3096, 0.8506, 0.3096, 0.8506, 0.3096, 0.8506, 0.3096, 0.8506, 0.3096, 0.8506, 0.3096, 0.8506, 0.3096, 0.8506, 0.3096, 0.8506, 0.3096, 0.8506, 0.3096, 0.8506, 0.3096, 0.8506, 0.3096, 0.8506, 0.3096, 0.8506, 0.3096, 0.8506, 0.3096, 0.8506, 0.3096, 0.161, 0.6846, 0.161, 0.6846, 0.161, 0.6846, 0.161, 0.6846, 0.8506, 0.3096, 0.8506, 0.3096, 0.8506, 0.3096, 0.8506, 0.3096, 0.8506, 0.3096, 0.8506, 0.3096, 0.8506, 0.3096, 0.8506, 0.3096, 0.8506, 0.3096, 0.8506, 0.3096, 0.8506, 0.3096, 0.8506, 0.3096, 0.8506, 0.3096, 0.8506, 0.3096, 0.8506, 0.3096, 0.8506, 0.3096, 0.8506, 0.3096, 0.8506, 0.3096, 0.8506, 0.3096, 0.8506, 0.3096, 0.8506, 0.3096, 0.8506, 0.3096, 0.8506, 0.3096, 0.8506, 0.3096, 0.8506, 0.3096, 0.8506, 0.3096, 0.8506, 0.3096, 0.8506, 0.3096, 0.8506, 0.3096, 0.8506, 0.3096, 0.8506, 0.3096, 0.8506, 0.3096, 0.8506, 0.3096, 0.8506, 0.3096, 0.8506, 0.3096, 0.8506, 0.3096, 0.8506, 0.3096, 0.8506, 0.3096, 0.8506, 0.3096, 0.8506, 0.3096, 0.8506, 0.3096, 0.8506, 0.3096, 0.8506, 0.3096, 0.8506, 0.3096, 0.8506, 0.3096, 0.8506, 0.3096, 0.8506, 0.3096, 0.8506, 0.3096, 0.8506, 0.3096, 0.8506, 0.3096, 0.8506, 0.3096, 0.8506, 0.3096, 0.8506, 0.3096, 0.8506, 0.3096, 0.8506, 0.3096, 0.8506, 0.3096, 0.8506, 0.3096, 0.8506, 0.3096, 0.8506, 0.3096, 0.8506, 0.3096, 0.8506, 0.3096, 0.8506, 0.3096, 0.8506, 0.3096, 0.8506, 0.3096, 0.8506, 0.3096, 0.8506, 0.3096, 0.8506, 0.3096, 0.8506, 0.3096, 0.8506, 0.3096, 0.8506, 0.3096, 0.8506, 0.3096, 0.8506, 0.3096, 0.8506, 0.3096, 0.8506, 0.3096, 0.8506, 0.3096, 0.8506, 0.3096, 0.8506, 0.3096, 0.8506, 0.3096, 0.8506, 0.3096, 0.8506, 0.3096, 0.8506, 0.3096, 0.8506, 0.3096, 0.8506, 0.3096, 0.8506, 0.3096, 0.8506, 0.3096, 0.8506, 0.3096, 0.8506, 0.3096, 0.8506, 0.3096, 0.8506, 0.3096, 0.8506, 0.3096, 0.8506, 0.3096, 0.8506, 0.3096, 0.8506, 0.3096, 0.8506, 0.3096, 0.8506, 0.3096, 0.8506, 0.3096, 0.8506, 0.3096, 0.8506, 0.3096, 0.8506, 0.3096, 0.8506, 0.3096, 0.8506, 0.3096, 0.8506, 0.3096, 0.8506, 0.3096, 0.8506, 0.3096, 0.8506, 0.3096, 0.8506, 0.3096, 0.8506, 0.3096, 0.8506, 0.3096, 0.8506, 0.3096, 0.8506, 0.3096, 0.8506, 0.3096, 0.8506, 0.3096, 0.8506, 0.3096, 0.8506, 0.3096, 0.8506, 0.3096, 0.8506, 0.3096, 0.8506, 0.3096, 0.8506, 0.3096, 0.8506, 0.3096, 0.8506, 0.3096, 0.8506, 0.3096, 0.8506, 0.3096, 0.8506, 0.3096, 0.8506, 0.3096, 0.8506, 0.3096, 0.8506, 0.3096, 0.8506, 0.3096, 0.8506, 0.3096, 0.8506, 0.3096, 0.8506, 0.3096, 0.8506, 0.3096, 0.8506, 0.3096, 0.8506, 0.3096, 0.8506, 0.3096, 0.8193, 0.5046, 0.8193, 0.5046, 0.8193, 0.5046, 0.8193, 0.5046, 0.8193, 0.5046, 0.8506, 0.3096, 0.8506, 0.3096, 0.8506, 0.3096, 0.8506, 0.3096, 0.8506, 0.3096, 0.8506, 0.3096, 0.8506, 0.3096, 0.8506, 0.3096, 0.8506, 0.3096, 0.8506, 0.3096, 0.8506, 0.3096, 0.8506, 0.3096, 0.8506, 0.3096, 0.1833, 0.496, 0.1833, 0.496, 0.1833, 0.496, 0.1833, 0.496, 0.1833, 0.496, 0.1833, 0.496, 0.1833, 0.496, 0.1833, 0.496, 0.1833, 0.496, 0.1833, 0.496, 0.1833, 0.496, 0.1833, 0.496, 0.8565, 0.5178, 0.8565, 0.5178, 0.8565, 0.5178, 0.8565, 0.5178, 0.8506, 0.3096, 0.8506, 0.3096, 0.8506, 0.3096, 0.8506, 0.3096, 0.8506, 0.3096, 0.8506, 0.3096, 0.8506, 0.3096, 0.8506, 0.3096, 0.8506, 0.3096, 0.8506, 0.3096, 0.8506, 0.3096, 0.8506, 0.3096, 0.8506, 0.3096, 0.8506, 0.3096, 0.8506, 0.3096, 0.8506, 0.3096, 0.8506, 0.3096, 0.8506, 0.3096, 0.8506, 0.3096, 0.8506, 0.3096, 0.8506, 0.3096, 0.8506, 0.3096, 0.8506, 0.3096, 0.8506, 0.3096, 0.8506, 0.3096, 0.8506, 0.3096, 0.8506, 0.3096, 0.8506, 0.3096, 0.8193, 0.5046, 0.8193, 0.5046, 0.8193, 0.5046, 0.8193, 0.5046, 0.8506, 0.3096, 0.8506, 0.3096, 0.8506, 0.3096, 0.8506, 0.3096, 0.8193, 0.5046, 0.8193, 0.5046, 0.8193, 0.5046, 0.8193, 0.5046, 0.8193, 0.5046, 0.8193, 0.5046, 0.8193, 0.5046, 0.8193, 0.5046, 0.8506, 0.3096, 0.8506, 0.3096, 0.8506, 0.3096, 0.8506, 0.3096, 0.8506, 0.3096, 0.8506, 0.3096, 0.8506, 0.3096, 0.8506, 0.3096, 0.8506, 0.3096, 0.8506, 0.3096, 0.8506, 0.3096, 0.8506, 0.3096, 0.8506, 0.3096, 0.8506, 0.3096, 0.8506, 0.3096, 0.8506, 0.3096, 0.8506, 0.3096, 0.8506, 0.3096, 0.8506, 0.3096, 0.8506, 0.3096, 0.8506, 0.3096, 0.8506, 0.3096, 0.8506, 0.3096, 0.8506, 0.3096, 0.8506, 0.3096, 0.8506, 0.3096, 0.8506, 0.3096, 0.8506, 0.3096, 0.8506, 0.3096, 0.8506, 0.3096, 0.8506, 0.3096, 0.8506, 0.3096, 0.8565, 0.5178, 0.8565, 0.5178, 0.8565, 0.5178, 0.8565, 0.5178, 0.8506, 0.3096, 0.8506, 0.3096, 0.8506, 0.3096, 0.8506, 0.3096, 0.8506, 0.3096, 0.8506, 0.3096, 0.8506, 0.3096, 0.8506, 0.3096, 0.8506, 0.3096, 0.8506, 0.3096, 0.8506, 0.3096, 0.8506, 0.3096, 0.8506, 0.3096, 0.8506, 0.3096, 0.8506, 0.3096, 0.8506, 0.3096, 0.8506, 0.3096, 0.8506, 0.3096, 0.8506, 0.3096, 0.8506, 0.3096, 0.8506, 0.3096, 0.8506, 0.3096, 0.8506, 0.3096, 0.8506, 0.3096, 0.8506, 0.3096, 0.8506, 0.3096, 0.8506, 0.3096, 0.8506, 0.3096, 0.8506, 0.3096, 0.8506, 0.3096, 0.8506, 0.3096, 0.8565, 0.5178, 0.8565, 0.5178, 0.8565, 0.5178, 0.8565, 0.5178, 0.8381, 0.4971, 0.8381, 0.4971, 0.8381, 0.4971, 0.8381, 0.4971, 0.8381, 0.4971, 0.8381, 0.4971, 0.8381, 0.4971, 0.8381, 0.4971, 0.8381, 0.4971, 0.8381, 0.4971, 0.8381, 0.4971, 0.8381, 0.4971, 0.8381, 0.4971, 0.8381, 0.4971, 0.8381, 0.4971, 0.8381, 0.4971, 0.791, 0.505, 0.791, 0.505, 0.791, 0.505, 0.791, 0.505, 0.791, 0.505, 0.791, 0.505, 0.791, 0.505, 0.791, 0.505, 0.791, 0.505, 0.791, 0.505, 0.791, 0.505, 0.791, 0.505, 0.791, 0.505, 0.791, 0.505, 0.791, 0.505, 0.791, 0.505, 0.791, 0.505, 0.791, 0.505, 0.791, 0.505, 0.791, 0.505, 0.791, 0.505, 0.791, 0.505, 0.791, 0.505, 0.791, 0.505, 0.791, 0.505, 0.791, 0.505, 0.791, 0.505, 0.791, 0.505, 0.791, 0.505, 0.791, 0.505, 0.791, 0.505, 0.791, 0.505, 0.791, 0.505, 0.791, 0.505, 0.791, 0.505, 0.791, 0.505, 0.791, 0.505, 0.791, 0.505, 0.791, 0.505, 0.791, 0.505, 0.8381, 0.4971, 0.8381, 0.4971, 0.8381, 0.4971, 0.8381, 0.4971, 0.8381, 0.4971, 0.8381, 0.4971, 0.8506, 0.3096, 0.8506, 0.3096, 0.8506, 0.3096, 0.8506, 0.3096, 0.8506, 0.3096, 0.8506, 0.3096, 0.8506, 0.3096, 0.8506, 0.3096, 0.8506, 0.3096, 0.8506, 0.3096, 0.8506, 0.3096, 0.8506, 0.3096, 0.8506, 0.3096, 0.8506, 0.3096, 0.8506, 0.3096, 0.8506, 0.3096, 0.8506, 0.3096, 0.8506, 0.3096, 0.8506, 0.3096, 0.8506, 0.3096, 0.8506, 0.3096, 0.8506, 0.3096, 0.8506, 0.3096, 0.8506, 0.3096, 0.8506, 0.3096, 0.8506, 0.3096, 0.8506, 0.3096, 0.8506, 0.3096, 0.8506, 0.3096, 0.8506, 0.3096, 0.8506, 0.3096, 0.8506, 0.3096, 0.8506, 0.3096, 0.8193, 0.5046, 0.8193, 0.5046, 0.8193, 0.5046, 0.8193, 0.5046, 0.8506, 0.3096, 0.8506, 0.3096, 0.8506, 0.3096, 0.8506, 0.3096, 0.8193, 0.5046, 0.8193, 0.5046, 0.8193, 0.5046, 0.8193, 0.5046, 0.8193, 0.5046, 0.8193, 0.5046, 0.8193, 0.5046, 0.8193, 0.5046, 0.8506, 0.3096, 0.8506, 0.3096, 0.8506, 0.3096, 0.8506, 0.3096, 0.8506, 0.3096, 0.8506, 0.3096, 0.8506, 0.3096, 0.8506, 0.3096, 0.8506, 0.3096, 0.8506, 0.3096, 0.8506, 0.3096, 0.8506, 0.3096, 0.8506, 0.3096, 0.8506, 0.3096, 0.8506, 0.3096, 0.8506, 0.3096, 0.8193, 0.5046, 0.8193, 0.5046, 0.8193, 0.5046, 0.8193, 0.5046, 0.8506, 0.3096, 0.8506, 0.3096, 0.8506, 0.3096, 0.8506, 0.3096, 0.8193, 0.5046, 0.8193, 0.5046, 0.8193, 0.5046, 0.8193, 0.5046, 0.8193, 0.5046, 0.8193, 0.5046, 0.8193, 0.5046, 0.8193, 0.5046, 0.8193, 0.5046, 0.8193, 0.5046, 0.8193, 0.5046, 0.8193, 0.5046, 0.8506, 0.3096, 0.8506, 0.3096, 0.8506, 0.3096, 0.8506, 0.3096, 0.8193, 0.5046, 0.8193, 0.5046, 0.8193, 0.5046, 0.8193, 0.5046, 0.8193, 0.5046, 0.8193, 0.5046, 0.8193, 0.5046, 0.8193, 0.5046, 0.8506, 0.3096, 0.8506, 0.3096, 0.8506, 0.3096, 0.8506, 0.3096, 0.8506, 0.3096, 0.8506, 0.3096, 0.8506, 0.3096, 0.8506, 0.3096, 0.8193, 0.5046, 0.8193, 0.5046, 0.8193, 0.5046, 0.8193, 0.5046, 0.8506, 0.3096, 0.8506, 0.3096, 0.8506, 0.3096, 0.8506, 0.3096, 0.8506, 0.3096, 0.8506, 0.3096, 0.8506, 0.3096, 0.8506, 0.3096, 0.8506, 0.3096, 0.8506, 0.3096, 0.8506, 0.3096, 0.8506, 0.3096, 0.8506, 0.3096, 0.8506, 0.3096, 0.8506, 0.3096, 0.8506, 0.3096, 0.1833, 0.496, 0.1833, 0.496, 0.1833, 0.496, 0.1833, 0.496, 0.8506, 0.3096, 0.8506, 0.3096, 0.8506, 0.3096, 0.8506, 0.3096])
me_cube.materials.append(mat_material_001)
me_cube.use_remesh_preserve_volume = False
me_cube.use_remesh_preserve_attributes = False
me_cube.use_mirror_vertex_groups = False
me_cube.update()
me_cube_001 = bpy.data.meshes.new('Cube.001')
me_cube_001.from_pydata([(0.4677, -3.701, 0.2765), (0.4429, -3.989, 0.03713), (0.0, -3.888, 0.2765), (0.0, -4.162, 0.03192), (0.5579, -3.601, 0.2765), (0.5884, -3.301, 0.5138), (0.4926, -3.412, 0.5158), (0.0, -3.615, 0.5211), (0.5276, -3.9, 0.03922), (0.7721, -3.329, 0.3068), (0.772, -3.096, 0.5137), (0.772, -3.63, 0.03921)], [], [(0, 6, 7, 2), (4, 8, 11, 9), (0, 1, 8, 4), (6, 0, 4, 5), (5, 4, 9, 10), (1, 0, 2, 3)])
_uv = me_cube_001.uv_layers.new(name='UVMap')
_uv.uv.foreach_set('vector', [0.5631, 0.793, 0.6134, 0.7892, 0.615, 0.875, 0.5631, 0.875, 0.5631, 0.7782, 0.5128, 0.7833, 0.5128, 0.7439, 0.5695, 0.7431, 0.5631, 0.7929, 0.5128, 0.7966, 0.5128, 0.7833, 0.5631, 0.7782, 0.6134, 0.7892, 0.5631, 0.7929, 0.5631, 0.7782, 0.6134, 0.773, 0.6134, 0.773, 0.5631, 0.7782, 0.5695, 0.7431, 0.6134, 0.7426, 0.5128, 0.7966, 0.5631, 0.793, 0.5631, 0.875, 0.5112, 0.875])
me_cube_001.materials.append(mat_material)
me_cube_001.use_remesh_preserve_volume = False
me_cube_001.use_remesh_preserve_attributes = False
me_cube_001.use_mirror_vertex_groups = False
me_cube_001.update()
me_cube_002 = bpy.data.meshes.new('Cube.002')
me_cube_002.from_pydata([(1.897, 0.3984, 0.2805), (1.558, 0.5388, 0.2805), (2.038, 0.05947, 0.2805), (1.897, -0.2795, 0.2805), (1.558, -0.4199, 0.2805), (1.219, -0.2795, 0.2805), (1.079, 0.05947, 0.2805), (1.219, 0.3984, 0.2805), (0.4792, 3.036, 0.7506), (0.3388, 3.375, 0.7506), (0.3388, 2.697, 0.7506), (0.0, 2.556, 0.7506), (0.0, 3.515, 0.7506)], [], [(0, 1, 7, 6, 5, 4, 3, 2), (9, 12, 11, 10, 8)])
_uv = me_cube_002.uv_layers.new(name='UVMap')
_uv.uv.foreach_set('vector', [0.365, 0.365, 0.25, 0.4127, 0.135, 0.365, 0.08734, 0.25, 0.135, 0.135, 0.25, 0.08734, 0.365, 0.135, 0.4127, 0.25, 0.25, 0.4127, 0.135, 0.365, 0.365, 0.135, 0.4127, 0.25, 0.365, 0.365])
me_cube_002.materials.append(mat_material)
me_cube_002.use_remesh_preserve_volume = False
me_cube_002.use_remesh_preserve_attributes = False
me_cube_002.use_mirror_vertex_groups = False
me_cube_002.update()
me_cube_003 = bpy.data.meshes.new('Cube.003')
me_cube_003.from_pydata([(1.558, 0.456, -0.3414), (1.839, 0.3399, -0.3414), (1.955, 0.05947, -0.3414), (1.839, -0.2209, -0.3414), (1.558, -0.337, -0.3414), (1.278, -0.2209, -0.3414), (1.162, 0.05947, -0.3414), (1.278, 0.3399, -0.3414), (0.4834, 2.605, -0.2918), (0.0, 2.605, -0.2918), (0.4834, 3.942, -0.2918), (0.0, 3.942, -0.2918)], [], [(0, 1, 2, 3, 4, 5, 6, 7), (8, 9, 11, 10)])
_uv = me_cube_003.uv_layers.new(name='UVMap')
_uv.uv.foreach_set('vector', [0.75, 0.4027, 0.8579, 0.3579, 0.9027, 0.25, 0.8579, 0.1421, 0.75, 0.09734, 0.6421, 0.1421, 0.5973, 0.25, 0.6421, 0.3579, 0.4381, 0.457, 0.4381, 0.375, 0.4381, 0.375, 0.4381, 0.457])
me_cube_003.materials.append(mat_material)
me_cube_003.use_remesh_preserve_volume = False
me_cube_003.use_remesh_preserve_attributes = False
me_cube_003.use_mirror_vertex_groups = False
me_cube_003.update()
me_cube_004 = bpy.data.meshes.new('Cube.004')
me_cube_004.from_pydata([(0.0, -0.4064, -0.09583), (0.0, -0.4064, 0.09583), (0.0, 0.4064, -0.09583), (0.0, 0.4064, 0.09583), (0.2505, -0.4064, 0.09583), (0.2505, 0.4064, 0.09583), (0.1969, -0.3892, -0.08368), (0.2384, -0.3892, -0.04216), (0.2384, 0.3892, -0.04216), (0.1969, 0.3892, -0.08368), (0.2505, -0.4064, -0.03001), (0.1847, -0.4064, -0.09583), (0.1847, 0.4064, -0.09583), (0.2505, 0.4064, -0.03001), (0.0, 0.3161, -0.09583), (0.0, 0.2258, -0.09583), (0.0, 0.1355, -0.09583), (0.0, 0.04515, -0.09583), (0.0, -0.04515, -0.09583), (0.0, -0.1355, -0.09583), (0.0, -0.2258, -0.09583), (0.0, -0.3161, -0.09583), (0.0, -0.3161, 0.09583), (0.0, -0.2258, 0.09583), (0.0, -0.1355, 0.09583), (0.0, -0.04515, 0.09583), (0.0, 0.04515, 0.09583), (0.0, 0.1355, 0.09583), (0.0, 0.2258, 0.09583), (0.0, 0.3161, 0.09583), (0.2505, 0.3161, 0.09583), (0.2505, 0.2258, 0.09583), (0.2505, 0.1355, 0.09583), (0.2505, 0.04515, 0.09583), (0.2505, -0.04515, 0.09583), (0.2505, -0.1355, 0.09583), (0.2505, -0.2258, 0.09583), (0.2505, -0.3161, 0.09583), (0.1847, -0.3161, -0.09583), (0.1847, -0.2258, -0.09583), (0.1847, -0.1355, -0.09583), (0.1847, -0.04515, -0.09583), (0.1847, 0.04515, -0.09583), (0.1847, 0.1355, -0.09583), (0.1847, 0.2258, -0.09583), (0.1847, 0.3161, -0.09583), (0.2505, 0.3161, -0.03001), (0.2505, 0.2258, -0.03001), (0.2505, 0.1355, -0.03001), (0.2505, 0.04515, -0.03001), (0.2505, -0.04515, -0.03001), (0.2505, -0.1355, -0.03001), (0.2505, -0.2258, -0.03001), (0.2505, -0.3161, -0.03001), (0.1969, -0.3027, -0.08368), (0.1969, -0.2162, -0.08368), (0.1969, -0.1297, -0.08368), (0.1969, -0.04324, -0.08368), (0.1969, 0.04324, -0.08368), (0.1969, 0.1297, -0.08368), (0.1969, 0.2162, -0.08368), (0.1969, 0.3027, -0.08368), (0.2384, 0.3027, -0.04216), (0.2384, 0.2162, -0.04216), (0.2384, 0.1297, -0.04216), (0.2384, 0.04324, -0.04216), (0.2384, -0.04324, -0.04216), (0.2384, -0.1297, -0.04216), (0.2384, -0.2162, -0.04216), (0.2384, -0.3027, -0.04216), (0.2166, -0.3892, -0.02031), (0.175, -0.3892, -0.06183), (0.175, 0.3027, -0.06183), (0.175, 0.3892, -0.06183), (0.2166, 0.3892, -0.02031), (0.2166, -0.3027, -0.02031), (0.175, -0.3027, -0.06183), (0.175, -0.2162, -0.06183), (0.175, -0.1297, -0.06183), (0.175, -0.04324, -0.06183), (0.175, 0.04324, -0.06183), (0.175, 0.1297, -0.06183), (0.175, 0.2162, -0.06183), (0.2166, 0.3027, -0.02031), (0.2166, 0.2162, -0.02031), (0.2166, 0.1297, -0.02031), (0.2166, 0.04324, -0.02031), (0.2166, -0.04324, -0.02031), (0.2166, -0.1297, -0.02031), (0.2166, -0.2162, -0.02031)], [], [(11, 10, 4, 1, 0), (2, 3, 5, 13, 12), (53, 37, 4, 10), (37, 22, 1, 4), (62, 61, 72, 83), (21, 38, 11, 0), (6, 7, 10, 11), (54, 6, 11, 38), (8, 9, 12, 13), (62, 8, 13, 46), (7, 69, 53, 10), (69, 68, 52, 53), (68, 67, 51, 52), (67, 66, 50, 51), (66, 65, 49, 50), (65, 64, 48, 49), (64, 63, 47, 48), (63, 62, 46, 47), (9, 61, 45, 12), (61, 60, 44, 45), (60, 59, 43, 44), (59, 58, 42, 43), (58, 57, 41, 42), (57, 56, 40, 41), (56, 55, 39, 40), (55, 54, 38, 39), (2, 12, 45, 14), (14, 45, 44, 15), (15, 44, 43, 16), (16, 43, 42, 17), (17, 42, 41, 18), (18, 41, 40, 19), (19, 40, 39, 20), (20, 39, 38, 21), (55, 56, 78, 77), (54, 55, 68, 69), (60, 63, 84, 82), (56, 57, 66, 67), (8, 62, 83, 74), (58, 59, 64, 65), (64, 59, 81, 85), (60, 61, 62, 63), (5, 3, 29, 30), (30, 29, 28, 31), (31, 28, 27, 32), (32, 27, 26, 33), (33, 26, 25, 34), (34, 25, 24, 35), (35, 24, 23, 36), (36, 23, 22, 37), (13, 5, 30, 46), (46, 30, 31, 47), (47, 31, 32, 48), (48, 32, 33, 49), (49, 33, 34, 50), (50, 34, 35, 51), (51, 35, 36, 52), (52, 36, 37, 53), (63, 64, 85, 84), (54, 69, 75, 76), (7, 6, 71, 70), (68, 55, 77, 89), (57, 58, 80, 79), (65, 66, 87, 86), (61, 9, 73, 72), (56, 67, 88, 78), (9, 8, 74, 73), (66, 57, 79, 87), (59, 60, 82, 81), (67, 68, 89, 88), (69, 7, 70, 75), (58, 65, 86, 80), (6, 54, 76, 71)])
_uv = me_cube_004.uv_layers.new(name='UVMap')
_uv.uv.foreach_set('vector', [0.7979, 0.69, 0.7979, 0.69, 0.7979, 0.69, 0.7979, 0.69, 0.7979, 0.69, 0.7979, 0.69, 0.7979, 0.69, 0.7979, 0.69, 0.7979, 0.69, 0.7979, 0.69, 0.7979, 0.69, 0.7979, 0.69, 0.7979, 0.69, 0.7979, 0.69, 0.7979, 0.69, 0.7979, 0.69, 0.7979, 0.69, 0.7979, 0.69, 0.7979, 0.69, 0.7979, 0.69, 0.7979, 0.69, 0.7979, 0.69, 0.7979, 0.69, 0.7979, 0.69, 0.7979, 0.69, 0.7979, 0.69, 0.7979, 0.69, 0.7979, 0.69, 0.7979, 0.69, 0.7979, 0.69, 0.7979, 0.69, 0.7979, 0.69, 0.7979, 0.69, 0.7979, 0.69, 0.7979, 0.69, 0.7979, 0.69, 0.7979, 0.69, 0.7979, 0.69, 0.7979, 0.69, 0.7979, 0.69, 0.7979, 0.69, 0.7979, 0.69, 0.7979, 0.69, 0.7979, 0.69, 0.7979, 0.69, 0.7979, 0.69, 0.7979, 0.69, 0.7979, 0.69, 0.7979, 0.69, 0.7979, 0.69, 0.7979, 0.69, 0.7979, 0.69, 0.7979, 0.69, 0.7979, 0.69, 0.7979, 0.69, 0.7979, 0.69, 0.7979, 0.69, 0.7979, 0.69, 0.7979, 0.69, 0.7979, 0.69, 0.7979, 0.69, 0.7979, 0.69, 0.7979, 0.69, 0.7979, 0.69, 0.7979, 0.69, 0.7979, 0.69, 0.7979, 0.69, 0.7979, 0.69, 0.7979, 0.69, 0.7979, 0.69, 0.7979, 0.69, 0.7979, 0.69, 0.7979, 0.69, 0.7979, 0.69, 0.7979, 0.69, 0.7979, 0.69, 0.7979, 0.69, 0.7979, 0.69, 0.7979, 0.69, 0.7979, 0.69, 0.7979, 0.69, 0.7979, 0.69, 0.7979, 0.69, 0.7979, 0.69, 0.7979, 0.69, 0.7979, 0.69, 0.7979, 0.69, 0.7979, 0.69, 0.7979, 0.69, 0.7979, 0.69, 0.7979, 0.69, 0.7979, 0.69, 0.7979, 0.69, 0.7979, 0.69, 0.7979, 0.69, 0.7979, 0.69, 0.7979, 0.69, 0.7979, 0.69, 0.7979, 0.69, 0.7979, 0.69, 0.7979, 0.69, 0.7979, 0.69, 0.7979, 0.69, 0.7979, 0.69, 0.7979, 0.69, 0.7979, 0.69, 0.7979, 0.69, 0.7979, 0.69, 0.7979, 0.69, 0.7979, 0.69, 0.7979, 0.69, 0.7979, 0.69, 0.7979, 0.69, 0.7979, 0.69, 0.7979, 0.69, 0.7979, 0.69, 0.7979, 0.69, 0.7979, 0.69, 0.7979, 0.69, 0.7979, 0.69, 0.7979, 0.69, 0.7979, 0.69, 0.7979, 0.69, 0.7979, 0.69, 0.7979, 0.69, 0.7979, 0.69, 0.7979, 0.69, 0.7979, 0.69, 0.7979, 0.69, 0.7979, 0.69, 0.7979, 0.69, 0.7979, 0.69, 0.7979, 0.69, 0.7979, 0.69, 0.7979, 0.69, 0.7979, 0.69, 0.7979, 0.69, 0.7979, 0.69, 0.7979, 0.69, 0.7979, 0.69, 0.7979, 0.69, 0.7979, 0.69, 0.7979, 0.69, 0.7979, 0.69, 0.7979, 0.69, 0.7979, 0.69, 0.7979, 0.69, 0.7979, 0.69, 0.7979, 0.69, 0.7979, 0.69, 0.7979, 0.69, 0.7979, 0.69, 0.7979, 0.69, 0.7979, 0.69, 0.7979, 0.69, 0.7979, 0.69, 0.7979, 0.69, 0.7979, 0.69, 0.7979, 0.69, 0.7979, 0.69, 0.7979, 0.69, 0.7979, 0.69, 0.7979, 0.69, 0.7979, 0.69, 0.7979, 0.69, 0.7979, 0.69, 0.7979, 0.69, 0.7979, 0.69, 0.7979, 0.69, 0.7979, 0.69, 0.7979, 0.69, 0.7979, 0.69, 0.7979, 0.69, 0.7979, 0.69, 0.7979, 0.69, 0.7979, 0.69, 0.7979, 0.69, 0.7979, 0.69, 0.7979, 0.69, 0.7979, 0.69, 0.7979, 0.69, 0.7979, 0.69, 0.7979, 0.69, 0.7979, 0.69, 0.7979, 0.69, 0.7979, 0.69, 0.7979, 0.69, 0.7979, 0.69, 0.7979, 0.69, 0.7979, 0.69, 0.7979, 0.69, 0.7979, 0.69, 0.7979, 0.69, 0.7979, 0.69, 0.7979, 0.69, 0.7979, 0.69, 0.7979, 0.69, 0.7979, 0.69, 0.7979, 0.69, 0.7979, 0.69, 0.7979, 0.69, 0.7979, 0.69, 0.7979, 0.69, 0.7979, 0.69, 0.7979, 0.69, 0.7979, 0.69, 0.7979, 0.69, 0.7979, 0.69, 0.7979, 0.69, 0.7979, 0.69, 0.7979, 0.69, 0.7979, 0.69, 0.7979, 0.69, 0.7979, 0.69, 0.7979, 0.69, 0.7979, 0.69, 0.7979, 0.69, 0.7979, 0.69, 0.7979, 0.69, 0.7979, 0.69, 0.7979, 0.69, 0.7979, 0.69, 0.7979, 0.69, 0.7979, 0.69, 0.7979, 0.69, 0.7979, 0.69, 0.7979, 0.69, 0.7979, 0.69, 0.7979, 0.69, 0.7979, 0.69, 0.7979, 0.69, 0.7979, 0.69, 0.7979, 0.69, 0.7979, 0.69, 0.7979, 0.69, 0.7979, 0.69, 0.7979, 0.69, 0.7979, 0.69, 0.7979, 0.69, 0.7979, 0.69, 0.7979, 0.69, 0.7979, 0.69, 0.7979, 0.69, 0.7979, 0.69, 0.7979, 0.69, 0.7979, 0.69, 0.7979, 0.69, 0.7979, 0.69, 0.7979, 0.69, 0.7979, 0.69, 0.7979, 0.69, 0.7979, 0.69, 0.7979, 0.69, 0.7979, 0.69, 0.7979, 0.69, 0.7979, 0.69, 0.7979, 0.69, 0.7979, 0.69, 0.7979, 0.69, 0.7979, 0.69, 0.7979, 0.69, 0.7979, 0.69, 0.7979, 0.69, 0.7979, 0.69, 0.7979, 0.69, 0.7979, 0.69, 0.7979, 0.69, 0.7979, 0.69, 0.7979, 0.69, 0.7979, 0.69, 0.7979, 0.69, 0.7979, 0.69, 0.7979, 0.69, 0.7979, 0.69, 0.7979, 0.69, 0.7979, 0.69, 0.7979, 0.69, 0.7979, 0.69, 0.7979, 0.69, 0.7979, 0.69, 0.7979, 0.69, 0.7979, 0.69, 0.7979, 0.69, 0.7979, 0.69, 0.7979, 0.69, 0.7979, 0.69, 0.7979, 0.69, 0.7979, 0.69, 0.7979, 0.69, 0.7979, 0.69, 0.7979, 0.69, 0.7979, 0.69, 0.7979, 0.69, 0.7979, 0.69])
me_cube_004.materials.append(mat_material_001)
me_cube_004.use_remesh_fix_poles = True
me_cube_004.use_remesh_preserve_attributes = False
me_cube_004.use_mirror_vertex_groups = False
me_cube_004.update()
me_cylinder = bpy.data.meshes.new('Cylinder')
me_cylinder.from_pydata([(1.169e-07, 0.2187, 0.0002352), (0.1677, 0.1219, 0.0002352), (0.1677, -0.07177, 0.0002352), (9.369e-08, -0.2139, -0.0919), (1.007e-07, -0.1686, 0.0002352), (-0.1677, -0.07177, 0.0002352), (-0.1677, 0.1219, 0.0002352), (-0.08386, -0.1202, 0.0002352), (0.08386, -0.1202, 0.0002352), (7.391e-08, -0.4438, 0.0002352), (-0.1035, -0.3841, 0.0002352), (0.1035, -0.3841, 0.0002352), (1.163e-07, 0.2138, -0.0919), (1.146e-07, 0.264, -0.04836), (0.1634, 0.1194, -0.0919), (0.207, 0.1445, -0.04836), (0.1634, -0.06928, -0.0919), (0.207, -0.09442, -0.04836), (-0.1634, -0.06928, -0.0919), (-0.207, -0.09442, -0.04836), (-0.1634, 0.1194, -0.0919), (-0.207, 0.1445, -0.04836), (-0.1035, -0.1542, -0.04836), (-0.08171, -0.1165, -0.0919), (-0.1035, -0.1977, -0.0919), (0.08171, -0.1165, -0.0919), (0.1035, -0.1542, -0.04836), (0.1035, -0.1977, -0.0919), (0.1035, -0.3841, -0.04528), (0.1035, -0.3302, -0.0919), (7.391e-08, -0.4438, -0.04528), (7.854e-08, -0.39, -0.0919), (-0.1035, -0.3302, -0.0919), (-0.1035, -0.3841, -0.04528), (0.207, 0.1445, 0.0002352), (1.146e-07, 0.264, 0.0002352), (0.207, -0.09442, 0.0002352), (0.1035, -0.1542, 0.0002352), (-0.1035, -0.1542, 0.0002352), (9.369e-08, -0.2139, 0.0002352), (-0.207, 0.1445, 0.0002352), (-0.207, -0.09442, 0.0002352), (0.1677, 0.1219, 0.03775), (1.167e-07, 0.2187, 0.03775), (0.1677, -0.07177, 0.03775), (0.08386, -0.1202, 0.03775), (-0.08386, -0.1202, 0.03775), (1.005e-07, -0.1686, 0.03775), (-0.1677, 0.1219, 0.03775), (-0.1677, -0.07177, 0.03775), (0.207, 0.1445, -0.2148), (0.207, -0.09442, -0.2148), (-0.207, -0.09442, -0.2148), (-0.207, 0.1445, -0.2148), (0.1957, 0.138, -0.2261), (0.1634, 0.1194, -0.2127), (0.1634, -0.06928, -0.2127), (0.1957, -0.08791, -0.2261), (-0.1957, -0.08791, -0.2261), (-0.1634, -0.06928, -0.2127), (-0.1634, 0.1194, -0.2127), (-0.1957, 0.138, -0.2261)], [], [(21, 40, 35, 13), (17, 36, 37, 26), (3, 25, 27, 29, 31), (19, 41, 40, 21), (5, 7, 46, 49), (38, 22, 24, 32, 33, 10), (15, 34, 36, 17), (13, 35, 34, 15), (30, 9, 10, 33), (22, 38, 41, 19), (27, 26, 37, 11, 28, 29), (24, 23, 3, 31, 32), (37, 39, 9, 11), (39, 38, 10, 9), (22, 23, 24), (25, 26, 27), (13, 15, 14, 12), (19, 21, 53, 52), (22, 19, 18, 23), (21, 20, 60, 61, 53), (21, 13, 12, 20), (17, 26, 25, 16), (12, 14, 16, 25, 3, 23, 18, 20), (28, 30, 31, 29), (30, 33, 32, 31), (28, 11, 9, 30), (0, 1, 34, 35), (1, 2, 36, 34), (2, 8, 37, 36), (4, 7, 38, 39), (5, 6, 40, 41), (6, 0, 35, 40), (7, 5, 41, 38), (8, 4, 39, 37), (42, 43, 48, 49, 46, 47, 45, 44), (6, 5, 49, 48), (8, 2, 44, 45), (1, 0, 43, 42), (4, 8, 45, 47), (0, 6, 48, 43), (7, 4, 47, 46), (2, 1, 42, 44), (16, 14, 55, 56), (20, 18, 59, 60), (52, 53, 61, 58), (17, 16, 56, 57, 51), (15, 17, 51, 50), (50, 51, 57, 54), (18, 19, 52, 58, 59), (56, 55, 54, 57), (60, 59, 58, 61), (14, 15, 50, 54, 55)])
_uv = me_cylinder.uv_layers.new(name='UVMap')
_uv.uv.foreach_set('vector', [0.8437, 0.715, 0.8437, 0.715, 0.8437, 0.715, 0.8437, 0.715, 0.8437, 0.715, 0.8437, 0.715, 0.8437, 0.715, 0.8437, 0.715, 0.8437, 0.715, 0.8437, 0.715, 0.8437, 0.715, 0.8437, 0.715, 0.8437, 0.715, 0.8437, 0.715, 0.8437, 0.715, 0.8437, 0.715, 0.8437, 0.715, 0.8437, 0.715, 0.8437, 0.715, 0.8437, 0.715, 0.8437, 0.715, 0.8437, 0.715, 0.8437, 0.715, 0.8437, 0.715, 0.8437, 0.715, 0.8437, 0.715, 0.8437, 0.715, 0.8437, 0.715, 0.8437, 0.715, 0.8437, 0.715, 0.8437, 0.715, 0.8437, 0.715, 0.8437, 0.715, 0.8437, 0.715, 0.8437, 0.715, 0.8437, 0.715, 0.8437, 0.715, 0.8437, 0.715, 0.8437, 0.715, 0.8437, 0.715, 0.8437, 0.715, 0.8437, 0.715, 0.8437, 0.715, 0.8437, 0.715, 0.8437, 0.715, 0.8437, 0.715, 0.8437, 0.715, 0.8437, 0.715, 0.8437, 0.715, 0.8437, 0.715, 0.8437, 0.715, 0.8437, 0.715, 0.8437, 0.715, 0.8437, 0.715, 0.8437, 0.715, 0.8437, 0.715, 0.8437, 0.715, 0.8437, 0.715, 0.8437, 0.715, 0.8437, 0.715, 0.8437, 0.715, 0.8437, 0.715, 0.8437, 0.715, 0.8437, 0.715, 0.8437, 0.715, 0.8437, 0.715, 0.8437, 0.715, 0.8437, 0.715, 0.8437, 0.715, 0.8437, 0.715, 0.8437, 0.715, 0.8437, 0.715, 0.8437, 0.715, 0.8437, 0.715, 0.8437, 0.715, 0.8437, 0.715, 0.8437, 0.715, 0.8437, 0.715, 0.8437, 0.715, 0.8437, 0.715, 0.8437, 0.715, 0.8437, 0.715, 0.8437, 0.715, 0.8437, 0.715, 0.8437, 0.715, 0.8437, 0.715, 0.8437, 0.715, 0.8437, 0.715, 0.8437, 0.715, 0.8437, 0.715, 0.8437, 0.715, 0.8437, 0.715, 0.8437, 0.715, 0.8437, 0.715, 0.8437, 0.715, 0.8437, 0.715, 0.8437, 0.715, 0.8437, 0.715, 0.8437, 0.715, 0.8437, 0.715, 0.8437, 0.715, 0.8437, 0.715, 0.8437, 0.715, 0.8437, 0.715, 0.8437, 0.715, 0.8437, 0.715, 0.8437, 0.715, 0.8437, 0.715, 0.8437, 0.715, 0.8437, 0.715, 0.8437, 0.715, 0.8437, 0.715, 0.8437, 0.715, 0.8437, 0.715, 0.8437, 0.715, 0.8437, 0.715, 0.8437, 0.715, 0.8437, 0.715, 0.8437, 0.715, 0.8437, 0.715, 0.8437, 0.715, 0.8437, 0.715, 0.8437, 0.715, 0.8437, 0.715, 0.8437, 0.715, 0.8437, 0.715, 0.8437, 0.715, 0.8437, 0.715, 0.8437, 0.715, 0.8437, 0.715, 0.8437, 0.715, 0.8437, 0.715, 0.8437, 0.715, 0.8437, 0.715, 0.8437, 0.715, 0.8437, 0.715, 0.8437, 0.715, 0.8437, 0.715, 0.8437, 0.715, 0.8437, 0.715, 0.8437, 0.715, 0.8437, 0.715, 0.8437, 0.715, 0.8437, 0.715, 0.8437, 0.715, 0.8437, 0.715, 0.8437, 0.715, 0.8437, 0.715, 0.8437, 0.715, 0.8437, 0.715, 0.8437, 0.715, 0.8437, 0.715, 0.8437, 0.715, 0.8437, 0.715, 0.8437, 0.715, 0.8437, 0.715, 0.8437, 0.715, 0.8437, 0.715, 0.8437, 0.715, 0.8437, 0.715, 0.8437, 0.715, 0.8437, 0.715, 0.8437, 0.715, 0.8437, 0.715, 0.8437, 0.715, 0.8437, 0.715, 0.8437, 0.715, 0.8437, 0.715, 0.8437, 0.715, 0.8437, 0.715, 0.8437, 0.715, 0.8437, 0.715, 0.8437, 0.715, 0.8437, 0.715, 0.8437, 0.715, 0.8437, 0.715, 0.8437, 0.715, 0.8437, 0.715, 0.8437, 0.715, 0.8437, 0.715, 0.8437, 0.715, 0.8437, 0.715, 0.8437, 0.715, 0.8437, 0.715, 0.8437, 0.715, 0.8437, 0.715, 0.8437, 0.715, 0.8437, 0.715, 0.8437, 0.715, 0.8437, 0.715, 0.8437, 0.715, 0.8437, 0.715, 0.8437, 0.715, 0.8437, 0.715, 0.8437, 0.715, 0.8437, 0.715, 0.8437, 0.715, 0.8437, 0.715, 0.8437, 0.715, 0.8437, 0.715, 0.8437, 0.715, 0.8437, 0.715, 0.8437, 0.715, 0.8437, 0.715, 0.8437, 0.715, 0.8437, 0.715, 0.8437, 0.715, 0.8437, 0.715, 0.8437, 0.715, 0.8437, 0.715, 0.8437, 0.715, 0.8437, 0.715, 0.8437, 0.715, 0.8437, 0.715, 0.8437, 0.715, 0.8437, 0.715, 0.8437, 0.715, 0.8437, 0.715, 0.8437, 0.715, 0.8437, 0.715, 0.8437, 0.715, 0.8437, 0.715, 0.8437, 0.715, 0.8437, 0.715])
me_cylinder.materials.append(mat_material_001)
me_cylinder.use_remesh_fix_poles = True
me_cylinder.use_remesh_preserve_attributes = False
me_cylinder.use_mirror_vertex_groups = False
me_cylinder.update()
me_cube_005 = bpy.data.meshes.new('Cube.005')
me_cube_005.from_pydata([(0.0, 0.0966, -0.1951), (0.0, -0.1555, -0.1951), (0.0, 0.0966, -0.06899), (0.1347, 0.0966, -0.06899), (0.1222, -0.1555, -0.06899), (0.1347, -0.09337, 0.01788), (0.1347, -0.08485, 0.0264), (0.1347, -0.101, 0.03018), (0.1347, 0.02592, 0.0264), (0.1347, 0.03445, 0.01788), (0.1347, 0.04209, 0.03018), (0.1347, 0.03445, -0.0298), (0.1347, 0.02592, -0.03833), (0.1347, 0.04209, -0.0421), (0.1347, -0.08485, -0.03833), (0.1347, -0.09337, -0.0298), (0.1347, -0.101, -0.0421), (0.1931, 0.03445, 0.01788), (0.1931, 0.02592, 0.0264), (0.1931, -0.08485, 0.0264), (0.1931, -0.09337, 0.01788), (0.1931, 0.02592, -0.03833), (0.1931, 0.03445, -0.0298), (0.1931, -0.09337, -0.0298), (0.1931, -0.08485, -0.03833), (0.0, 0.03, 0.05707), (0.0, 0.0966, -0.009532), (0.1347, 0.0966, -0.009532), (0.1347, 0.03, 0.05707), (0.1347, 0.04214, 0.0302), (0.0, -0.1555, 0.0004693), (0.0, -0.1114, 0.05707), (0.1347, -0.1114, 0.05707), (0.1222, -0.1555, 0.0004693), (0.1347, -0.1159, 0.03754), (0.0442, -0.1555, -0.1826), (0.1222, -0.1555, -0.1046), (0.1347, 0.0966, -0.1097), (0.04936, 0.0966, -0.1951), (0.0, -0.1555, 0.01293), (0.1347, -0.1555, 0.01293), (0.1347, -0.1555, -0.06899), (0.1347, -0.1555, -0.1097), (0.04936, -0.1555, -0.1951), (0.0, -0.1555, -0.1826), (0.109, -0.1833, -0.07285), (0.0, -0.1833, -0.1617), (0.0, -0.1833, -0.01851), (0.109, -0.1833, -0.01851), (0.109, -0.1833, -0.1007), (0.04793, -0.1833, -0.1617), (0.09196, -0.8641, -0.07285), (0.0, -0.8509, -0.1617), (0.0, -0.8509, -0.01851), (0.08323, -0.8641, -0.04425), (0.08323, -0.8641, -0.09001), (0.03727, -0.8641, -0.136), (0.0, -0.8641, -0.03552), (0.109, -0.8509, -0.01851), (0.109, -0.8509, -0.07285), (0.109, -0.8509, -0.1007), (0.04793, -0.8509, -0.1617), (0.0, -0.8641, -0.1447), (0.0, -0.8641, -0.04425), (0.09196, -0.8641, -0.03552), (0.08323, -0.8641, -0.07285), (0.09196, -0.8641, -0.09363), (0.04088, -0.8641, -0.1447), (0.0, -0.8641, -0.136), (0.08323, -0.3942, -0.07285), (0.0, -0.3942, -0.07285), (0.0, -0.3942, -0.136), (0.0, -0.3942, -0.04425), (0.08323, -0.3942, -0.04425), (0.08323, -0.3942, -0.09001), (0.03727, -0.3942, -0.136)], [], [(14, 12, 21, 24), (0, 2, 3, 37, 38), (35, 36, 49, 50), (0, 38, 43, 1), (2, 26, 27, 3), (16, 15, 5, 7, 34, 40, 41), (5, 15, 23, 20), (11, 9, 17, 22), (21, 22, 17, 18, 19, 20, 23, 24), (7, 6, 8, 10, 29, 28, 32, 34), (10, 9, 11, 13, 3, 27, 29), (13, 12, 14, 16, 41, 3), (5, 6, 7), (8, 9, 10), (11, 12, 13), (14, 15, 16), (8, 18, 17, 9), (21, 12, 11, 22), (14, 24, 23, 15), (19, 6, 5, 20), (8, 6, 19, 18), (27, 28, 29), (25, 28, 27, 26), (44, 35, 50, 46), (32, 40, 34), (32, 31, 39, 40), (28, 25, 31, 32), (43, 38, 37, 42), (37, 3, 41, 42), (30, 33, 40, 39), (33, 4, 41, 40), (36, 35, 43, 42), (4, 36, 42, 41), (35, 44, 1, 43), (45, 48, 58, 59), (49, 45, 59, 60), (33, 30, 47, 48), (36, 4, 45, 49), (4, 33, 48, 45), (65, 54, 73, 69), (55, 65, 69, 74), (46, 50, 61, 52), (50, 49, 60, 61), (48, 47, 53, 58), (57, 64, 58, 53), (64, 51, 59, 58), (66, 67, 61, 60), (51, 66, 60, 59), (67, 62, 52, 61), (63, 54, 64, 57), (54, 65, 51, 64), (55, 56, 67, 66), (65, 55, 66, 51), (56, 68, 62, 67), (75, 74, 69, 70, 71), (69, 73, 72, 70), (68, 56, 75, 71), (56, 55, 74, 75), (54, 63, 72, 73)])
_uv = me_cube_005.uv_layers.new(name='UVMap')
_uv.uv.foreach_set('vector', [0.8312, 0.8712, 0.8312, 0.8712, 0.8312, 0.8712, 0.8312, 0.8712, 0.8312, 0.8712, 0.8312, 0.8712, 0.8312, 0.8712, 0.8312, 0.8712, 0.8312, 0.8712, 0.8312, 0.8712, 0.8312, 0.8712, 0.8312, 0.8712, 0.8312, 0.8712, 0.8312, 0.8712, 0.8312, 0.8712, 0.8312, 0.8712, 0.8312, 0.8712, 0.8312, 0.8712, 0.8312, 0.8712, 0.8312, 0.8712, 0.8312, 0.8712, 0.8312, 0.8712, 0.8312, 0.8712, 0.8312, 0.8712, 0.8312, 0.8712, 0.8312, 0.8712, 0.8312, 0.8712, 0.8312, 0.8712, 0.8312, 0.8712, 0.8312, 0.8712, 0.8312, 0.8712, 0.8312, 0.8712, 0.8312, 0.8712, 0.8312, 0.8712, 0.8312, 0.8712, 0.8312, 0.8712, 0.8312, 0.8712, 0.8312, 0.8712, 0.8312, 0.8712, 0.8312, 0.8712, 0.8312, 0.8712, 0.8312, 0.8712, 0.8312, 0.8712, 0.8312, 0.8712, 0.8312, 0.8712, 0.8312, 0.8712, 0.8312, 0.8712, 0.8312, 0.8712, 0.8312, 0.8712, 0.8312, 0.8712, 0.8312, 0.8712, 0.8312, 0.8712, 0.8312, 0.8712, 0.8312, 0.8712, 0.8312, 0.8712, 0.8312, 0.8712, 0.8312, 0.8712, 0.8312, 0.8712, 0.8312, 0.8712, 0.8312, 0.8712, 0.8312, 0.8712, 0.8312, 0.8712, 0.8312, 0.8712, 0.8312, 0.8712, 0.8312, 0.8712, 0.8312, 0.8712, 0.8312, 0.8712, 0.8312, 0.8712, 0.8312, 0.8712, 0.8312, 0.8712, 0.8312, 0.8712, 0.8312, 0.8712, 0.8312, 0.8712, 0.8312, 0.8712, 0.8312, 0.8712, 0.8312, 0.8712, 0.8312, 0.8712, 0.8312, 0.8712, 0.8312, 0.8712, 0.8312, 0.8712, 0.8312, 0.8712, 0.8312, 0.8712, 0.8312, 0.8712, 0.8312, 0.8712, 0.8312, 0.8712, 0.8312, 0.8712, 0.8312, 0.8712, 0.8312, 0.8712, 0.8312, 0.8712, 0.8312, 0.8712, 0.8312, 0.8712, 0.8312, 0.8712, 0.8312, 0.8712, 0.8312, 0.8712, 0.8312, 0.8712, 0.8312, 0.8712, 0.8312, 0.8712, 0.8312, 0.8712, 0.8312, 0.8712, 0.8312, 0.8712, 0.8312, 0.8712, 0.8312, 0.8712, 0.8312, 0.8712, 0.8312, 0.8712, 0.8312, 0.8712, 0.8312, 0.8712, 0.8312, 0.8712, 0.8312, 0.8712, 0.8312, 0.8712, 0.8312, 0.8712, 0.8312, 0.8712, 0.8312, 0.8712, 0.8312, 0.8712, 0.8312, 0.8712, 0.8312, 0.8712, 0.8312, 0.8712, 0.8312, 0.8712, 0.8312, 0.8712, 0.8312, 0.8712, 0.8312, 0.8712, 0.8312, 0.8712, 0.8312, 0.8712, 0.8312, 0.8712, 0.8312, 0.8712, 0.8312, 0.8712, 0.8312, 0.8712, 0.8312, 0.8712, 0.8312, 0.8712, 0.8312, 0.8712, 0.8312, 0.8712, 0.8312, 0.8712, 0.8312, 0.8712, 0.8312, 0.8712, 0.8312, 0.8712, 0.8312, 0.8712, 0.8312, 0.8712, 0.8312, 0.8712, 0.8312, 0.8712, 0.8312, 0.8712, 0.8312, 0.8712, 0.8312, 0.8712, 0.8312, 0.8712, 0.8312, 0.8712, 0.8312, 0.8712, 0.8312, 0.8712, 0.8312, 0.8712, 0.8312, 0.8712, 0.8312, 0.8712, 0.8312, 0.8712, 0.8312, 0.8712, 0.8312, 0.8712, 0.8312, 0.8712, 0.8312, 0.8712, 0.8312, 0.8712, 0.8312, 0.8712, 0.8312, 0.8712, 0.8312, 0.8712, 0.8312, 0.8712, 0.8312, 0.8712, 0.8312, 0.8712, 0.8312, 0.8712, 0.8312, 0.8712, 0.8312, 0.8712, 0.8312, 0.8712, 0.8312, 0.8712, 0.8312, 0.8712, 0.8312, 0.8712, 0.8312, 0.8712, 0.8312, 0.8712, 0.8312, 0.8712, 0.8312, 0.8712, 0.8312, 0.8712, 0.8312, 0.8712, 0.8312, 0.8712, 0.8312, 0.8712, 0.8312, 0.8712, 0.8312, 0.8712, 0.8312, 0.8712, 0.8312, 0.8712, 0.8312, 0.8712, 0.8312, 0.8712, 0.8312, 0.8712, 0.8312, 0.8712, 0.8312, 0.8712, 0.8312, 0.8712, 0.8312, 0.8712, 0.8312, 0.8712, 0.8312, 0.8712, 0.8312, 0.8712, 0.8312, 0.8712, 0.8312, 0.8712, 0.8312, 0.8712, 0.8312, 0.8712, 0.8312, 0.8712, 0.8312, 0.8712, 0.8312, 0.8712, 0.8312, 0.8712, 0.8312, 0.8712, 0.8312, 0.8712, 0.8312, 0.8712, 0.8312, 0.8712, 0.8312, 0.8712, 0.8312, 0.8712, 0.8312, 0.8712, 0.8312, 0.8712, 0.8312, 0.8712, 0.8312, 0.8712, 0.8312, 0.8712, 0.8312, 0.8712, 0.8312, 0.8712, 0.8312, 0.8712, 0.8312, 0.8712, 0.8312, 0.8712, 0.8312, 0.8712, 0.8312, 0.8712, 0.8312, 0.8712, 0.8312, 0.8712, 0.8312, 0.8712, 0.8312, 0.8712, 0.8312, 0.8712, 0.8312, 0.8712, 0.8312, 0.8712, 0.8312, 0.8712, 0.8312, 0.8712, 0.8312, 0.8712, 0.8312, 0.8712, 0.8312, 0.8712, 0.8312, 0.8712, 0.8312, 0.8712, 0.8312, 0.8712, 0.8312, 0.8712, 0.8312, 0.8712, 0.8312, 0.8712, 0.8312, 0.8712, 0.8312, 0.8712, 0.8312, 0.8712, 0.8312, 0.8712, 0.8312, 0.8712, 0.8312, 0.8712, 0.8312, 0.8712, 0.8312, 0.8712, 0.8312, 0.8712, 0.8312, 0.8712, 0.8312, 0.8712, 0.8312, 0.8712, 0.8312, 0.8712, 0.8312, 0.8712, 0.8312, 0.8712])
me_cube_005.materials.append(mat_material_001)
me_cube_005.use_remesh_fix_poles = True
me_cube_005.use_remesh_preserve_attributes = False
me_cube_005.use_mirror_vertex_groups = False
me_cube_005.update()
me_cube_006 = bpy.data.meshes.new('Cube.006')
me_cube_006.from_pydata([(0.2166, -0.3892, -0.02031), (0.175, -0.3892, -0.06183), (0.175, 0.3027, -0.06183), (0.175, 0.3892, -0.06183), (0.2166, 0.3892, -0.02031), (0.2166, -0.3027, -0.02031), (0.175, -0.3027, -0.06183), (0.175, -0.2162, -0.06183), (0.175, -0.1297, -0.06183), (0.175, -0.04324, -0.06183), (0.175, 0.04324, -0.06183), (0.175, 0.1297, -0.06183), (0.175, 0.2162, -0.06183), (0.2166, 0.3027, -0.02031), (0.2166, 0.2162, -0.02031), (0.2166, 0.1297, -0.02031), (0.2166, 0.04324, -0.02031), (0.2166, -0.04324, -0.02031), (0.2166, -0.1297, -0.02031), (0.2166, -0.2162, -0.02031)], [], [(2, 3, 4, 13), (1, 6, 5, 0), (7, 8, 18, 19), (9, 10, 16, 17), (11, 12, 14, 15)])
_uv = me_cube_006.uv_layers.new(name='UVMap')
_uv.uv.foreach_set('vector', [0.7979, 0.69, 0.7979, 0.69, 0.7979, 0.69, 0.7979, 0.69, 0.7979, 0.69, 0.7979, 0.69, 0.7979, 0.69, 0.7979, 0.69, 0.7979, 0.69, 0.7979, 0.69, 0.7979, 0.69, 0.7979, 0.69, 0.7979, 0.69, 0.7979, 0.69, 0.7979, 0.69, 0.7979, 0.69, 0.7979, 0.69, 0.7979, 0.69, 0.7979, 0.69, 0.7979, 0.69])
me_cube_006.materials.append(mat_material_001)
me_cube_006.use_remesh_fix_poles = True
me_cube_006.use_remesh_preserve_attributes = False
me_cube_006.use_mirror_vertex_groups = False
me_cube_006.update()
me_cylinder_001 = bpy.data.meshes.new('Cylinder.001')
me_cylinder_001.from_pydata([(0.1406, 0.1758, -0.27), (0.3397, 0.1416, -0.27), (0.1406, 0.1243, -0.3943), (0.3397, 0.1002, -0.3701), (0.1406, 9.057e-08, -0.4458), (0.3397, 9.387e-08, -0.4116), (0.1406, -0.1243, -0.3943), (0.3397, -0.1002, -0.3701), (0.1406, -0.1758, -0.27), (0.3397, -0.1416, -0.27), (0.1406, -0.1243, -0.1457), (0.3397, -0.1002, -0.1698), (0.1406, 1.004e-07, -0.0942), (0.3397, 1.004e-07, -0.1283), (0.1406, 0.1243, -0.1457), (0.3397, 0.1002, -0.1698), (0.1406, 0.08947, -0.27), (0.1406, 0.06326, -0.3332), (0.1406, 1.046e-07, -0.3594), (0.1406, -0.06326, -0.3332), (0.1406, -0.08947, -0.27), (0.1406, -0.06326, -0.2067), (0.1406, 1.096e-07, -0.1805), (0.1406, 0.06326, -0.2067), (0.0, 0.08947, -0.27), (0.0, 0.06326, -0.3332), (0.0, 9.861e-08, -0.3594), (0.0, -0.06326, -0.3332), (0.0, -0.08947, -0.27), (0.0, -0.06326, -0.2067), (0.0, 0.06326, -0.2067), (0.07028, 0.06326, -0.3332), (0.07028, 0.08947, -0.27), (0.07028, 0.06326, -0.2067), (0.07028, 1.066e-07, -0.1805), (0.07028, -0.06326, -0.2067), (0.07028, -0.08947, -0.27), (0.07028, -0.06326, -0.3332), (0.07028, 1.016e-07, -0.3594), (0.0, -0.06326, 0.04098), (0.0, 1.076e-07, 0.06718), (0.0, 0.06326, 0.04098), (0.07028, 1.106e-07, 0.06718), (0.07028, 0.06326, 0.04098), (0.07028, -0.06326, 0.04098), (0.3397, 0.1243, -0.3943), (0.3397, 0.1758, -0.27), (0.3397, 9.057e-08, -0.4458), (0.3397, -0.1243, -0.3943), (0.3397, -0.1758, -0.27), (0.3397, -0.1243, -0.1457), (0.3397, 1.004e-07, -0.0942), (0.3397, 0.1243, -0.1457), (0.3035, 0.1002, -0.3701), (0.3035, 0.1416, -0.27), (0.3035, 9.447e-08, -0.4116), (0.3035, -0.1002, -0.3701), (0.3035, -0.1416, -0.27), (0.3035, -0.1002, -0.1698), (0.3035, 1.009e-07, -0.1283), (0.3035, 0.1002, -0.1698)], [], [(0, 46, 45, 2), (2, 45, 47, 4), (4, 47, 48, 6), (6, 48, 49, 8), (8, 49, 50, 10), (10, 50, 51, 12), (1, 15, 60, 54), (12, 51, 52, 14), (14, 52, 46, 0), (8, 10, 21, 20), (32, 31, 25, 24), (14, 0, 16, 23), (0, 2, 17, 16), (4, 6, 19, 18), (10, 12, 22, 21), (6, 8, 20, 19), (12, 14, 23, 22), (2, 4, 18, 17), (18, 19, 37, 38), (33, 32, 24, 30), (29, 35, 44, 39), (37, 36, 28, 27), (31, 38, 26, 25), (34, 33, 43, 42), (36, 35, 29, 28), (38, 37, 27, 26), (20, 21, 35, 36), (22, 23, 33, 34), (17, 18, 38, 31), (19, 20, 36, 37), (21, 22, 34, 35), (23, 16, 32, 33), (16, 17, 31, 32), (44, 42, 40, 39), (42, 43, 41, 40), (35, 34, 42, 44), (33, 30, 41, 43), (1, 3, 45, 46), (3, 5, 47, 45), (5, 7, 48, 47), (7, 9, 49, 48), (9, 11, 50, 49), (11, 13, 51, 50), (13, 15, 52, 51), (15, 1, 46, 52), (53, 54, 60, 59, 58, 57, 56, 55), (13, 11, 58, 59), (9, 7, 56, 57), (5, 3, 53, 55), (15, 13, 59, 60), (11, 9, 57, 58), (7, 5, 55, 56), (3, 1, 54, 53)])
_uv = me_cylinder_001.uv_layers.new(name='UVMap')
_uv.uv.foreach_set('vector', [0.8439, 0.905, 0.8439, 0.905, 0.8439, 0.905, 0.8439, 0.905, 0.8439, 0.905, 0.8439, 0.905, 0.8439, 0.905, 0.8439, 0.905, 0.8439, 0.905, 0.8439, 0.905, 0.8439, 0.905, 0.8439, 0.905, 0.8439, 0.905, 0.8439, 0.905, 0.8439, 0.905, 0.8439, 0.905, 0.8439, 0.905, 0.8439, 0.905, 0.8439, 0.905, 0.8439, 0.905, 0.8439, 0.905, 0.8439, 0.905, 0.8439, 0.905, 0.8439, 0.905, 0.8439, 0.905, 0.8439, 0.905, 0.8439, 0.905, 0.8439, 0.905, 0.8439, 0.905, 0.8439, 0.905, 0.8439, 0.905, 0.8439, 0.905, 0.8439, 0.905, 0.8439, 0.905, 0.8439, 0.905, 0.8439, 0.905, 0.8517, 0.9035, 0.8517, 0.9035, 0.8517, 0.9035, 0.8517, 0.9035, 0.8517, 0.716, 0.8517, 0.716, 0.8517, 0.716, 0.8517, 0.716, 0.8439, 0.905, 0.8439, 0.905, 0.8439, 0.905, 0.8439, 0.905, 0.8439, 0.905, 0.8439, 0.905, 0.8439, 0.905, 0.8439, 0.905, 0.8517, 0.9035, 0.8517, 0.9035, 0.8517, 0.9035, 0.8517, 0.9035, 0.8517, 0.9035, 0.8517, 0.9035, 0.8517, 0.9035, 0.8517, 0.9035, 0.8517, 0.9035, 0.8517, 0.9035, 0.8517, 0.9035, 0.8517, 0.9035, 0.8439, 0.905, 0.8439, 0.905, 0.8439, 0.905, 0.8439, 0.905, 0.8517, 0.9035, 0.8517, 0.9035, 0.8517, 0.9035, 0.8517, 0.9035, 0.8517, 0.716, 0.8517, 0.716, 0.8517, 0.716, 0.8517, 0.716, 0.8517, 0.716, 0.8517, 0.716, 0.8517, 0.716, 0.8517, 0.716, 0.8517, 0.716, 0.8517, 0.716, 0.8517, 0.716, 0.8517, 0.716, 0.8517, 0.716, 0.8517, 0.716, 0.8517, 0.716, 0.8517, 0.716, 0.8517, 0.716, 0.8517, 0.716, 0.8517, 0.716, 0.8517, 0.716, 0.8517, 0.716, 0.8517, 0.716, 0.8517, 0.716, 0.8517, 0.716, 0.8517, 0.716, 0.8517, 0.716, 0.8517, 0.716, 0.8517, 0.716, 0.8517, 0.716, 0.8517, 0.716, 0.8517, 0.716, 0.8517, 0.716, 0.8517, 0.716, 0.8517, 0.716, 0.8517, 0.716, 0.8517, 0.716, 0.8439, 0.905, 0.8439, 0.905, 0.8439, 0.905, 0.8439, 0.905, 0.8517, 0.716, 0.8517, 0.716, 0.8517, 0.716, 0.8517, 0.716, 0.8517, 0.716, 0.8517, 0.716, 0.8517, 0.716, 0.8517, 0.716, 0.8517, 0.716, 0.8517, 0.716, 0.8517, 0.716, 0.8517, 0.716, 0.8517, 0.716, 0.8517, 0.716, 0.8517, 0.716, 0.8517, 0.716, 0.8517, 0.716, 0.8517, 0.716, 0.8517, 0.716, 0.8517, 0.716, 0.8517, 0.716, 0.8517, 0.716, 0.8517, 0.716, 0.8517, 0.716, 0.8439, 0.905, 0.8439, 0.905, 0.8439, 0.905, 0.8439, 0.905, 0.8517, 0.716, 0.8517, 0.716, 0.8517, 0.716, 0.8517, 0.716, 0.8517, 0.716, 0.8517, 0.716, 0.8517, 0.716, 0.8517, 0.716, 0.8439, 0.905, 0.8439, 0.905, 0.8439, 0.905, 0.8439, 0.905, 0.8439, 0.905, 0.8439, 0.905, 0.8439, 0.905, 0.8439, 0.905, 0.8439, 0.905, 0.8439, 0.905, 0.8439, 0.905, 0.8439, 0.905, 0.8439, 0.905, 0.8439, 0.905, 0.8439, 0.905, 0.8439, 0.905, 0.8439, 0.905, 0.8439, 0.905, 0.8439, 0.905, 0.8439, 0.905, 0.8439, 0.905, 0.8439, 0.905, 0.8439, 0.905, 0.8439, 0.905, 0.8439, 0.905, 0.8439, 0.905, 0.8439, 0.905, 0.8439, 0.905, 0.8439, 0.905, 0.8439, 0.905, 0.8439, 0.905, 0.8439, 0.905, 0.8439, 0.905, 0.8439, 0.905, 0.8439, 0.905, 0.8439, 0.905, 0.8439, 0.905, 0.8439, 0.905, 0.8439, 0.905, 0.8439, 0.905, 0.8439, 0.905, 0.8439, 0.905, 0.8439, 0.905, 0.8439, 0.905, 0.8439, 0.905, 0.8439, 0.905, 0.8439, 0.905, 0.8439, 0.905, 0.8439, 0.905, 0.8439, 0.905, 0.8439, 0.905, 0.8439, 0.905, 0.8439, 0.905, 0.8439, 0.905, 0.8439, 0.905, 0.8439, 0.905, 0.8439, 0.905, 0.8439, 0.905, 0.8439, 0.905, 0.8439, 0.905, 0.8439, 0.905, 0.8439, 0.905, 0.8439, 0.905, 0.8439, 0.905, 0.8439, 0.905, 0.8439, 0.905, 0.8439, 0.905, 0.8439, 0.905])
me_cylinder_001.materials.append(mat_material_001)
me_cylinder_001.use_remesh_fix_poles = True
me_cylinder_001.use_remesh_preserve_attributes = False
me_cylinder_001.use_mirror_vertex_groups = False
me_cylinder_001.update()

# ---- objects
ob_cube = bpy.data.objects.new('Cube', me_cube)
ob_empty = bpy.data.objects.new('Empty', None)
ob_cube_001 = bpy.data.objects.new('Cube.001', me_cube_001)
ob_cube_002 = bpy.data.objects.new('Cube.002', me_cube_002)
ob_cube_003 = bpy.data.objects.new('Cube.003', me_cube_003)
ob_cube_004 = bpy.data.objects.new('Cube.004', me_cube_004)
ob_cylinder = bpy.data.objects.new('Cylinder', me_cylinder)
ob_cube_005 = bpy.data.objects.new('Cube.005', me_cube_005)
ob_cube_006 = bpy.data.objects.new('Cube.006', me_cube_006)
ob_cylinder_001 = bpy.data.objects.new('Cylinder.001', me_cylinder_001)

# ---- transforms, parenting, visibility, modifiers, constraints
ob_cube.location = (0.0, 0.0, 0.0)
ob_cube.lock_rotations_4d = False
ob_cube.empty_display_type = 'ARROWS'
ob_cube.lineart.crease_threshold = 0.0
_m = ob_cube.modifiers.new('Mirror', 'MIRROR')
_m.use_clip = True
ob_empty.location = (0.0, 0.0, 0.0)
ob_empty.rotation_euler = (0.0, -0.0, -1.571)
ob_empty.scale = (1.813, 1.813, 1.813)
ob_empty.empty_display_type = 'IMAGE'
ob_empty.empty_display_size = 5.0
ob_empty.lineart.crease_threshold = 0.0
ob_cube_001.location = (0.0, 0.0, 0.0)
ob_cube_001.lock_rotations_4d = False
ob_cube_001.empty_display_type = 'ARROWS'
ob_cube_001.lineart.crease_threshold = 0.0
_m = ob_cube_001.modifiers.new('Mirror', 'MIRROR')
_m.use_clip = True
ob_cube_002.location = (0.0, 0.0, 0.0)
ob_cube_002.lock_rotations_4d = False
ob_cube_002.empty_display_type = 'ARROWS'
ob_cube_002.lineart.crease_threshold = 0.0
_m = ob_cube_002.modifiers.new('Mirror', 'MIRROR')
_m.use_clip = True
ob_cube_003.location = (0.0, 0.0, 0.0)
ob_cube_003.lock_rotations_4d = False
ob_cube_003.empty_display_type = 'ARROWS'
ob_cube_003.lineart.crease_threshold = 0.0
_m = ob_cube_003.modifiers.new('Mirror', 'MIRROR')
_m.use_clip = True
ob_cube_004.location = (1.767, -1.118, -0.1181)
ob_cube_004.lineart.crease_threshold = 0.0
_m = ob_cube_004.modifiers.new('Mirror', 'MIRROR')
_m.use_clip = True
ob_cylinder.location = (1.769, -0.9359, -0.2253)
ob_cylinder.lineart.crease_threshold = 0.0
ob_cube_005.location = (1.771, -0.9397, -0.4025)
ob_cube_005.lineart.crease_threshold = 0.0
_m = ob_cube_005.modifiers.new('Mirror', 'MIRROR')
_m.use_clip = True
ob_cube_006.location = (1.767, -1.118, -0.1181)
ob_cube_006.lineart.crease_threshold = 0.0
_m = ob_cube_006.modifiers.new('Mirror', 'MIRROR')
_m.use_clip = True
ob_cylinder_001.location = (0.3756, -2.321, -0.5812)
ob_cylinder_001.lineart.crease_threshold = 0.0
_m = ob_cylinder_001.modifiers.new('Mirror', 'MIRROR')
_m.use_clip = True

# ---- collection membership
col_collection.objects.link(ob_cube)
col_collection.objects.link(ob_empty)
col_collection.objects.link(ob_cube_001)
col_collection.objects.link(ob_cube_002)
col_collection.objects.link(ob_cube_003)
col_collection.objects.link(ob_cube_004)
col_collection.objects.link(ob_cylinder)
col_collection.objects.link(ob_cube_005)
col_collection.objects.link(ob_cube_006)
col_collection.objects.link(ob_cylinder_001)

# ---- scene / render settings (as saved in the file)
scene.frame_start = 1; scene.frame_end = 250; scene.frame_set(1)
scene.render.engine = 'BLENDER_EEVEE_NEXT'
scene.cycles.use_denoising = False
scene.cycles.samples = 128
scene.cycles.sampling_pattern = 'TABULATED_SOBOL'
scene.cycles.use_adaptive_sampling = False
scene.cycles.use_light_tree = False
scene.view_settings.view_transform = 'Filmic'
bpy.context.view_layer.update()

# ---- added for rendering (the .blend has no active camera and no usable light): camera, sun
cam_auto = bpy.data.cameras.new('AutoCamera')
cam_auto.lens = 50.0
cam_auto.sensor_width = 36.0
cam_auto.clip_end = 1000.0
ob_auto_camera = bpy.data.objects.new('AutoCamera', cam_auto)
scene.collection.objects.link(ob_auto_camera)
ob_auto_camera.location = (9.97897, -12.0495, 7.9572)
ob_auto_camera.rotation_euler = (1.09748, -7.21219e-08, 0.694738)
scene.camera = ob_auto_camera
light_auto_sun = bpy.data.lights.new('AutoSun', 'SUN')
light_auto_sun.energy = 3.0
light_auto_sun.angle = 0.0523599
ob_auto_sun = bpy.data.objects.new('AutoSun', light_auto_sun)
scene.collection.objects.link(ob_auto_sun)
ob_auto_sun.rotation_euler = (0.872665, 0.174533, 0.523599)
bpy.context.view_layer.update()
